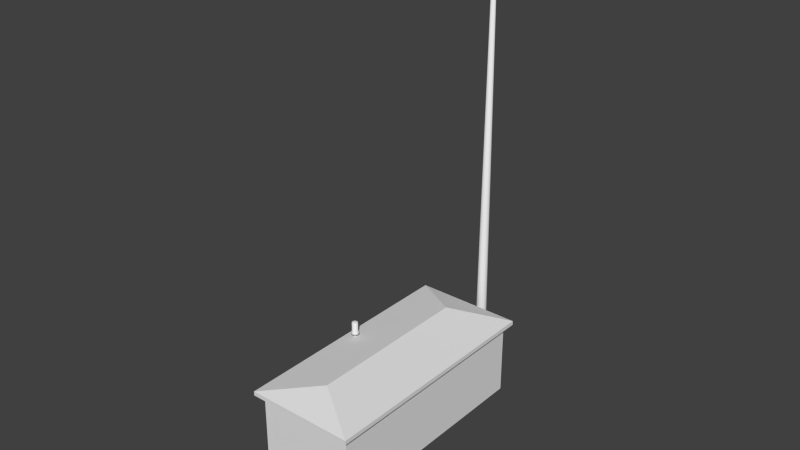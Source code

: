 # Source: ebbl_gpu.blend  (saved by Blender 2.79.7; exported with 4.5.12 LTS)
import bpy
from mathutils import Matrix  # noqa: F401  (used for matrix-valued properties, if any)

bpy.ops.wm.read_factory_settings(use_empty=True)
scene = bpy.context.scene
scene.name = 'Scene'

# ---- collections
col_collection_1 = bpy.data.collections.new('Collection 1'); scene.collection.children.link(col_collection_1)
col_collection_11 = bpy.data.collections.new('Collection 11'); scene.collection.children.link(col_collection_11)
col_collection_11.hide_render = True
col_collection_11.hide_viewport = True

# ---- materials (node trees are filled in below, after node groups)
mat_material = bpy.data.materials.new('Material')
mat_material.alpha_threshold = 0.0
mat_material.use_transparent_shadow = False
mat_material.preview_render_type = 'FLAT'
mat_material.roughness = 0.5
mat_material.specular_intensity = 0.0
mat_toplight = bpy.data.materials.new('TopLight')
mat_toplight.alpha_threshold = 0.0
mat_toplight.use_transparent_shadow = False
mat_toplight.diffuse_color = (0.01109, 0.01109, 0.01109, 1.0)
mat_toplight.roughness = 0.5
mat_toplight.line_color = (0.0, 0.0, 0.0, 1.0)
mat_mat_tb = bpy.data.materials.new('Mat_TB')
mat_mat_tb.alpha_threshold = 0.0
mat_mat_tb.use_transparent_shadow = False
mat_mat_tb.roughness = 0.5
mat_mat_tb.line_color = (0.0, 0.0, 0.0, 1.0)
mat_pillow = bpy.data.materials.new('Pillow')
mat_pillow.alpha_threshold = 0.0
mat_pillow.use_transparent_shadow = False
mat_pillow.diffuse_color = (0.402, 0.402, 0.402, 1.0)
mat_pillow.roughness = 0.5
mat_pillow.line_color = (0.0, 0.0, 0.0, 1.0)
mat_tb_bake = bpy.data.materials.new('TB_bake')
mat_tb_bake.alpha_threshold = 0.0
mat_tb_bake.use_transparent_shadow = False
mat_tb_bake.roughness = 0.5
mat_tb_bake.line_color = (0.0, 0.0, 0.0, 1.0)

# ---- node groups
ng_auto_smooth = bpy.data.node_groups.new('Auto Smooth', 'GeometryNodeTree')
_s = ng_auto_smooth.interface.new_socket(name='Geometry', in_out='OUTPUT', socket_type='NodeSocketGeometry')
_s = ng_auto_smooth.interface.new_socket(name='Geometry', in_out='INPUT', socket_type='NodeSocketGeometry')
_s = ng_auto_smooth.interface.new_socket(name='Angle', in_out='INPUT', socket_type='NodeSocketFloat')
_s.subtype = 'ANGLE'
_s.min_value = 0.0
_s.max_value = 3.142
ng_auto_smooth.is_modifier = True
_N = ng_auto_smooth.nodes; _L = ng_auto_smooth.links
n0 = _N.new('NodeGroupOutput'); n0.name = 'Group Output'; n0.location = (480, -100)
n1 = _N.new('NodeGroupInput'); n1.name = 'Group Input'; n1.location = (-420, -300)
n2 = _N.new('NodeGroupInput'); n2.name = 'Group Input.001'; n2.location = (-60, -100)
n3 = _N.new('GeometryNodeSetShadeSmooth'); n3.name = 'Set Shade Smooth'; n3.location = (120, -100)
n3.domain = 'EDGE'
n4 = _N.new('GeometryNodeSetShadeSmooth'); n4.name = 'Set Shade Smooth.001'; n4.location = (300, -100)
n5 = _N.new('GeometryNodeInputMeshEdgeAngle'); n5.name = 'Edge Angle'; n5.location = (-420, -220)
n6 = _N.new('GeometryNodeInputEdgeSmooth'); n6.name = 'Is Edge Smooth'; n6.location = (-60, -160)
n7 = _N.new('GeometryNodeInputShadeSmooth'); n7.name = 'Is Face Smooth'; n7.location = (-240, -340)
n8 = _N.new('FunctionNodeBooleanMath'); n8.name = 'Boolean Math'; n8.location = (-60, -220)
n9 = _N.new('FunctionNodeCompare'); n9.name = 'Compare'; n9.location = (-240, -180)
n9.operation = 'LESS_EQUAL'
_L.new(n5.outputs[0], n9.inputs[0])
_L.new(n4.outputs[0], n0.inputs[0])
_L.new(n1.outputs[1], n9.inputs[1])
_L.new(n9.outputs[0], n8.inputs[0])
_L.new(n7.outputs[0], n8.inputs[1])
_L.new(n2.outputs[0], n3.inputs[0])
_L.new(n6.outputs[0], n3.inputs[1])
_L.new(n3.outputs[0], n4.inputs[0])
_L.new(n8.outputs[0], n3.inputs[2])
n0.is_active_output = True

# ---- material node trees

# ---- world
world_world = bpy.data.worlds.new('World'); scene.world = world_world
world_world.color = (0.05088, 0.05088, 0.05088)
world_world.use_sun_shadow = False
world_world.sun_shadow_jitter_overblur = 0.0
world_world.cycles.sampling_method = 'NONE'
world_world.cycles.sample_map_resolution = 256

# ---- meshes
me_cube_014 = bpy.data.meshes.new('Cube.014')
me_cube_014.from_pydata([(-0.7572, 0.015, 0.4184), (-0.7497, 0.01299, 0.4184), (-0.7442, 0.0075, 0.4184), (-0.7422, -1.427e-07, 0.4184), (-0.7442, -0.0075, 0.4184), (-0.7497, -0.01299, 0.4184), (-0.7572, -0.015, 0.4184), (-0.7647, -0.01299, 0.4184), (-0.7702, -0.0075, 0.4184), (-0.7722, -1.49e-07, 0.4184), (-0.7702, 0.0075, 0.4184), (-0.7647, 0.01299, 0.4184), (-0.7647, 0.01299, 0.4784), (-0.7702, 0.0075, 0.4784), (-0.7722, -1.49e-07, 0.4784), (-0.7702, -0.0075, 0.4784), (-0.7647, -0.01299, 0.4784), (-0.7572, -0.015, 0.4784), (-0.7497, -0.01299, 0.4784), (-0.7442, -0.0075, 0.4784), (-0.7422, -1.427e-07, 0.4784), (-0.7442, 0.0075, 0.4784), (-0.7497, 0.01299, 0.4784), (-0.7572, 0.015, 0.4784), (-0.7572, 0.07194, 0.4784), (-0.7212, 0.0623, 0.4784), (-0.6949, 0.03597, 0.4784), (-0.6852, -1.33e-07, 0.4784), (-0.6949, -0.03597, 0.4784), (-0.7212, -0.0623, 0.4784), (-0.7572, -0.07194, 0.4784), (-0.7932, -0.0623, 0.4784), (-0.8195, -0.03597, 0.4784), (-0.8291, -1.633e-07, 0.4784), (-0.8195, 0.03597, 0.4784), (-0.7932, 0.0623, 0.4784), (-0.804, 0.02704, 0.5384), (-0.7842, -0.04684, 0.5384), (-0.7301, 0.04684, 0.5384), (-0.7572, 0.05409, 0.5384), (-0.7572, 0.06582, 0.5084), (-0.7901, 0.057, 0.5084), (-0.8142, 0.03291, 0.5084), (-0.823, -1.618e-07, 0.5084), (-0.8142, -0.03291, 0.5084), (-0.7901, -0.05701, 0.5084), (-0.7572, -0.06582, 0.5084), (-0.7243, -0.05701, 0.5084), (-0.7002, -0.03291, 0.5084), (-0.6914, -1.341e-07, 0.5084), (-0.7002, 0.03291, 0.5084), (-0.7243, 0.057, 0.5084), (-0.7103, 0.02704, 0.5384), (-0.7031, -1.361e-07, 0.5384), (-0.7103, -0.02704, 0.5384), (-0.7301, -0.04684, 0.5384), (-0.7572, -0.05409, 0.5384), (-0.804, -0.02704, 0.5384), (-0.8113, -1.589e-07, 0.5384), (-0.7842, 0.04684, 0.5384), (-0.7802, 0.03978, 0.6943), (-0.797, 0.02297, 0.6943), (-0.8031, -1.568e-07, 0.6943), (-0.797, -0.02297, 0.6943), (-0.7802, -0.03978, 0.6943), (-0.7572, -0.04593, 0.6943), (-0.7342, -0.03978, 0.6943), (-0.7174, -0.02297, 0.6943), (-0.7113, -1.375e-07, 0.6943), (-0.7174, 0.02297, 0.6943), (-0.7342, 0.03978, 0.6943), (-0.7572, 0.04593, 0.6943), (-0.7572, 0.05409, 0.6881), (-0.7842, 0.04684, 0.6881), (-0.804, 0.02704, 0.6881), (-0.8113, -1.589e-07, 0.6881), (-0.804, -0.02704, 0.6881), (-0.7842, -0.04684, 0.6881), (-0.7572, -0.05409, 0.6881), (-0.7301, -0.04684, 0.6881), (-0.7103, -0.02704, 0.6881), (-0.7031, -1.361e-07, 0.6881), (-0.7103, 0.02704, 0.6881), (-0.7301, 0.04684, 0.6881), (-0.7572, 0.02918, 0.6995), (-0.7426, 0.02527, 0.6995), (-0.7319, 0.01459, 0.6995), (-0.728, -1.403e-07, 0.6995), (-0.7319, -0.01459, 0.6995), (-0.7426, -0.02527, 0.6995), (-0.7572, -0.02918, 0.6995), (-0.7718, -0.02527, 0.6995), (-0.7825, -0.01459, 0.6995), (-0.7864, -1.526e-07, 0.6995), (-0.7825, 0.01459, 0.6995), (-0.7718, 0.02527, 0.6995), (-0.7572, -1.455e-07, 0.7028), (-0.4502, 2.61, 6.844), (-0.7495, 2.61, 6.87), (-0.4502, 2.61, 6.993), (-0.4502, 2.46, 6.993), (-0.4502, 2.435, 6.881), (-0.4502, 2.435, 6.956), (-0.4502, 2.635, 6.881), (-0.4502, 2.635, 6.956), (-0.7495, 2.435, 6.9), (-0.7495, 2.435, 6.962), (-0.7495, 2.635, 6.9), (-0.7495, 2.635, 6.962), (-0.4502, 2.46, 6.844), (-0.7495, 2.46, 6.87), (-0.7495, 2.46, 6.993), (-0.7495, 2.61, 6.993), (-0.4004, 2.46, 6.868), (-0.4004, 2.61, 6.868), (-0.4004, 2.46, 6.968), (-0.4004, 2.61, 6.968), (-0.7994, 2.46, 6.89), (-0.7994, 2.61, 6.89), (-0.7994, 2.46, 6.973), (-0.7994, 2.61, 6.973), (0.4502, 2.61, 6.844), (0.7495, 2.46, 6.87), (0.4502, 2.46, 6.993), (0.7495, 2.46, 6.993), (0.4502, 2.435, 6.881), (0.4502, 2.435, 6.956), (0.4502, 2.635, 6.881), (0.4502, 2.635, 6.956), (0.7495, 2.435, 6.9), (0.7495, 2.435, 6.962), (0.7495, 2.635, 6.9), (0.7495, 2.635, 6.962), (0.4502, 2.46, 6.844), (0.7495, 2.61, 6.87), (0.4502, 2.61, 6.993), (0.7495, 2.61, 6.993), (0.4004, 2.46, 6.868), (0.4004, 2.61, 6.868), (0.4004, 2.46, 6.968), (0.4004, 2.61, 6.968), (0.7994, 2.46, 6.89), (0.7994, 2.61, 6.89), (0.7994, 2.46, 6.973), (0.7994, 2.61, 6.973), (-6.029e-09, 2.55, 6.996), (0.0075, 2.548, 6.996), (0.01299, 2.543, 6.996), (0.015, 2.535, 6.996), (0.01299, 2.528, 6.996), (0.0075, 2.522, 6.996), (-3.764e-09, 2.52, 6.996), (-0.0075, 2.522, 6.996), (-0.01299, 2.528, 6.996), (-0.015, 2.535, 6.996), (-0.01299, 2.543, 6.996), (-0.0075, 2.548, 6.996), (-0.0075, 2.548, 7.056), (-0.01299, 2.543, 7.056), (-0.015, 2.535, 7.056), (-0.01299, 2.528, 7.056), (-0.0075, 2.522, 7.056), (-3.764e-09, 2.52, 7.056), (0.0075, 2.522, 7.056), (0.01299, 2.528, 7.056), (0.015, 2.535, 7.056), (0.01299, 2.543, 7.056), (0.0075, 2.548, 7.056), (-6.029e-09, 2.55, 7.056), (-1.477e-08, 2.607, 7.056), (0.03597, 2.597, 7.056), (0.0623, 2.571, 7.056), (0.07194, 2.535, 7.056), (0.0623, 2.499, 7.056), (0.03597, 2.473, 7.056), (-3.91e-09, 2.463, 7.056), (-0.03597, 2.473, 7.056), (-0.0623, 2.499, 7.056), (-0.07194, 2.535, 7.056), (-0.0623, 2.571, 7.056), (-0.03597, 2.597, 7.056), (-0.04684, 2.562, 7.117), (-0.02704, 2.488, 7.117), (0.02704, 2.582, 7.117), (-1.203e-08, 2.589, 7.117), (-1.383e-08, 2.601, 7.087), (-0.03291, 2.592, 7.087), (-0.057, 2.568, 7.087), (-0.06582, 2.535, 7.087), (-0.057, 2.502, 7.087), (-0.03291, 2.478, 7.087), (-3.894e-09, 2.469, 7.087), (0.03291, 2.478, 7.087), (0.057, 2.502, 7.087), (0.06582, 2.535, 7.087), (0.05701, 2.568, 7.087), (0.03291, 2.592, 7.087), (0.04684, 2.562, 7.117), (0.05409, 2.535, 7.117), (0.04684, 2.508, 7.117), (0.02704, 2.488, 7.117), (-3.864e-09, 2.481, 7.117), (-0.04684, 2.508, 7.117), (-0.05409, 2.535, 7.117), (-0.02704, 2.582, 7.117), (-0.02297, 2.575, 7.272), (-0.03978, 2.558, 7.272), (-0.04593, 2.535, 7.272), (-0.03978, 2.512, 7.272), (-0.02297, 2.495, 7.272), (-3.843e-09, 2.489, 7.272), (0.02297, 2.495, 7.272), (0.03978, 2.512, 7.272), (0.04593, 2.535, 7.272), (0.03978, 2.558, 7.272), (0.02297, 2.575, 7.272), (-1.078e-08, 2.581, 7.272), (-1.203e-08, 2.589, 7.266), (-0.02704, 2.582, 7.266), (-0.04684, 2.562, 7.266), (-0.05409, 2.535, 7.266), (-0.04684, 2.508, 7.266), (-0.02704, 2.488, 7.266), (-3.864e-09, 2.481, 7.266), (0.02704, 2.488, 7.266), (0.04684, 2.508, 7.266), (0.05409, 2.535, 7.266), (0.04684, 2.562, 7.266), (0.02704, 2.582, 7.266), (-8.206e-09, 2.564, 7.278), (0.01459, 2.56, 7.278), (0.02527, 2.55, 7.278), (0.02918, 2.535, 7.278), (0.02527, 2.521, 7.278), (0.01459, 2.51, 7.278), (-3.8e-09, 2.506, 7.278), (-0.01459, 2.51, 7.278), (-0.02527, 2.521, 7.278), (-0.02918, 2.535, 7.278), (-0.02527, 2.55, 7.278), (-0.01459, 2.56, 7.278), (-4.485e-09, 2.535, 7.281), (0.0, 2.635, -1.0), (0.05, 2.622, -1.0), (0.0866, 2.585, -1.0), (0.1, 2.535, -1.0), (0.0866, 2.485, -1.0), (0.05, 2.449, -1.0), (1.51e-08, 2.435, -1.0), (-0.05, 2.449, -1.0), (-0.0866, 2.485, -1.0), (-0.1, 2.535, -1.0), (-0.0866, 2.585, -1.0), (-0.05, 2.622, -1.0), (-0.01665, 2.564, 6.996), (-0.02884, 2.552, 6.996), (-0.0333, 2.535, 6.996), (-0.02884, 2.519, 6.996), (-0.01665, 2.506, 6.996), (5.028e-09, 2.502, 6.996), (0.01665, 2.506, 6.996), (0.02884, 2.519, 6.996), (0.0333, 2.535, 6.996), (0.02884, 2.552, 6.996), (0.01665, 2.564, 6.996), (0.0, 2.568, 6.996), (0.0, 2.535, 6.996), (-0.4004, 2.551, 6.946), (-0.4004, 2.563, 6.935), (-0.4004, 2.568, 6.918), (-0.4004, 2.563, 6.902), (-0.4004, 2.551, 6.89), (-0.4004, 2.535, 6.886), (-0.4004, 2.519, 6.89), (-0.4004, 2.507, 6.902), (-0.4004, 2.503, 6.918), (-0.4004, 2.507, 6.935), (-0.4004, 2.519, 6.946), (-0.4004, 2.535, 6.951), (1.416e-09, 2.535, 6.951), (1.934e-09, 2.519, 6.946), (1.934e-09, 2.507, 6.935), (1.416e-09, 2.503, 6.918), (5.182e-10, 2.507, 6.902), (-5.182e-10, 2.519, 6.89), (-1.416e-09, 2.535, 6.886), (-1.934e-09, 2.551, 6.89), (-1.934e-09, 2.563, 6.902), (-1.416e-09, 2.568, 6.918), (-5.182e-10, 2.563, 6.935), (5.182e-10, 2.551, 6.946), (0.4004, 2.551, 6.946), (0.4004, 2.563, 6.935), (0.4004, 2.568, 6.918), (0.4004, 2.563, 6.902), (0.4004, 2.551, 6.89), (0.4004, 2.535, 6.886), (0.4004, 2.519, 6.89), (0.4004, 2.507, 6.902), (0.4004, 2.503, 6.918), (0.4004, 2.507, 6.935), (0.4004, 2.519, 6.946), (0.4004, 2.535, 6.951)], [], [(23, 0, 11, 12), (11, 10, 13, 12), (10, 9, 14, 13), (9, 8, 15, 14), (8, 7, 16, 15), (7, 6, 17, 16), (6, 5, 18, 17), (5, 4, 19, 18), (4, 3, 20, 19), (3, 2, 21, 20), (2, 1, 22, 21), (1, 0, 23, 22), (22, 23, 24, 25), (21, 22, 25, 26), (20, 21, 26, 27), (19, 20, 27, 28), (18, 19, 28, 29), (17, 18, 29, 30), (16, 17, 30, 31), (15, 16, 31, 32), (14, 15, 32, 33), (13, 14, 33, 34), (12, 13, 34, 35), (12, 35, 24, 23), (24, 35, 41, 40), (40, 41, 59, 39), (34, 42, 41, 35), (42, 36, 59, 41), (33, 43, 42, 34), (43, 58, 36, 42), (32, 44, 43, 33), (44, 57, 58, 43), (31, 45, 44, 32), (45, 37, 57, 44), (30, 46, 45, 31), (46, 56, 37, 45), (29, 47, 46, 30), (47, 55, 56, 46), (28, 48, 47, 29), (48, 54, 55, 47), (27, 49, 48, 28), (49, 53, 54, 48), (26, 50, 49, 27), (50, 52, 53, 49), (25, 51, 50, 26), (51, 38, 52, 50), (24, 40, 51, 25), (40, 39, 38, 51), (39, 59, 73, 72), (72, 73, 60, 71), (36, 74, 73, 59), (74, 61, 60, 73), (58, 75, 74, 36), (75, 62, 61, 74), (57, 76, 75, 58), (76, 63, 62, 75), (37, 77, 76, 57), (77, 64, 63, 76), (56, 78, 77, 37), (78, 65, 64, 77), (55, 79, 78, 56), (79, 66, 65, 78), (54, 80, 79, 55), (80, 67, 66, 79), (53, 81, 80, 54), (81, 68, 67, 80), (52, 82, 81, 53), (82, 69, 68, 81), (38, 83, 82, 52), (83, 70, 69, 82), (39, 72, 83, 38), (72, 71, 70, 83), (70, 71, 84, 85), (69, 70, 85, 86), (68, 69, 86, 87), (67, 68, 87, 88), (66, 67, 88, 89), (65, 66, 89, 90), (64, 65, 90, 91), (63, 64, 91, 92), (62, 63, 92, 93), (61, 62, 93, 94), (60, 61, 94, 95), (60, 95, 84, 71), (95, 96, 84), (95, 94, 96), (94, 93, 96), (93, 92, 96), (92, 91, 96), (91, 90, 96), (90, 89, 96), (89, 88, 96), (88, 87, 96), (87, 86, 96), (86, 85, 96), (85, 84, 96), (101, 102, 106, 105), (104, 103, 107, 108), (103, 97, 98, 107), (104, 116, 114, 103), (116, 115, 113, 114), (115, 102, 101, 113), (106, 119, 117, 105), (119, 120, 118, 117), (120, 108, 107, 118), (111, 112, 120, 119), (129, 130, 126, 125), (130, 124, 123, 126), (132, 131, 127, 128), (127, 138, 140, 128), (138, 137, 139, 140), (137, 125, 126, 139), (129, 141, 143, 130), (141, 142, 144, 143), (142, 131, 132, 144), (168, 145, 156, 157), (156, 155, 158, 157), (155, 154, 159, 158), (154, 153, 160, 159), (153, 152, 161, 160), (152, 151, 162, 161), (151, 150, 163, 162), (150, 149, 164, 163), (149, 148, 165, 164), (148, 147, 166, 165), (147, 146, 167, 166), (146, 145, 168, 167), (167, 168, 169, 170), (166, 167, 170, 171), (165, 166, 171, 172), (164, 165, 172, 173), (163, 164, 173, 174), (162, 163, 174, 175), (161, 162, 175, 176), (160, 161, 176, 177), (159, 160, 177, 178), (158, 159, 178, 179), (157, 158, 179, 180), (157, 180, 169, 168), (169, 180, 186, 185), (185, 186, 204, 184), (179, 187, 186, 180), (187, 181, 204, 186), (178, 188, 187, 179), (188, 203, 181, 187), (177, 189, 188, 178), (189, 202, 203, 188), (176, 190, 189, 177), (190, 182, 202, 189), (175, 191, 190, 176), (191, 201, 182, 190), (174, 192, 191, 175), (192, 200, 201, 191), (173, 193, 192, 174), (193, 199, 200, 192), (172, 194, 193, 173), (194, 198, 199, 193), (171, 195, 194, 172), (195, 197, 198, 194), (170, 196, 195, 171), (196, 183, 197, 195), (169, 185, 196, 170), (185, 184, 183, 196), (184, 204, 218, 217), (217, 218, 205, 216), (181, 219, 218, 204), (219, 206, 205, 218), (203, 220, 219, 181), (220, 207, 206, 219), (202, 221, 220, 203), (221, 208, 207, 220), (182, 222, 221, 202), (222, 209, 208, 221), (201, 223, 222, 182), (223, 210, 209, 222), (200, 224, 223, 201), (224, 211, 210, 223), (199, 225, 224, 200), (225, 212, 211, 224), (198, 226, 225, 199), (226, 213, 212, 225), (197, 227, 226, 198), (227, 214, 213, 226), (183, 228, 227, 197), (228, 215, 214, 227), (184, 217, 228, 183), (217, 216, 215, 228), (215, 216, 229, 230), (214, 215, 230, 231), (213, 214, 231, 232), (212, 213, 232, 233), (211, 212, 233, 234), (210, 211, 234, 235), (209, 210, 235, 236), (208, 209, 236, 237), (207, 208, 237, 238), (206, 207, 238, 239), (205, 206, 239, 240), (205, 240, 229, 216), (240, 241, 229), (240, 239, 241), (239, 238, 241), (238, 237, 241), (237, 236, 241), (236, 235, 241), (235, 234, 241), (234, 233, 241), (233, 232, 241), (232, 231, 241), (231, 230, 241), (230, 229, 241), (265, 242, 253, 254), (253, 252, 255, 254), (252, 251, 256, 255), (251, 250, 257, 256), (250, 249, 258, 257), (249, 248, 259, 258), (248, 247, 260, 259), (247, 246, 261, 260), (246, 245, 262, 261), (245, 244, 263, 262), (244, 243, 264, 263), (243, 242, 265, 264), (109, 101, 105, 110), (102, 100, 111, 106), (99, 104, 108, 112), (97, 109, 110, 98), (112, 111, 100, 99), (97, 103, 114), (114, 113, 109, 97), (113, 101, 109), (99, 116, 104), (99, 100, 115, 116), (100, 102, 115), (105, 117, 110), (117, 118, 98, 110), (118, 107, 98), (111, 119, 106), (112, 108, 120), (122, 129, 125, 133), (136, 132, 128, 135), (131, 134, 121, 127), (134, 122, 133, 121), (135, 123, 124, 136), (138, 127, 121), (121, 133, 137, 138), (133, 125, 137), (128, 140, 135), (140, 139, 123, 135), (139, 126, 123), (122, 141, 129), (122, 134, 142, 141), (134, 131, 142), (130, 143, 124), (143, 144, 136, 124), (144, 132, 136), (261, 262, 266), (258, 259, 266), (255, 256, 266), (266, 265, 254), (262, 263, 266), (259, 260, 266), (256, 257, 266), (263, 264, 266), (260, 261, 266), (257, 258, 266), (254, 255, 266), (264, 265, 266), (279, 290, 267, 278), (289, 268, 267, 290), (289, 288, 269, 268), (287, 270, 269, 288), (286, 271, 270, 287), (285, 272, 271, 286), (285, 284, 273, 272), (283, 274, 273, 284), (282, 275, 274, 283), (281, 276, 275, 282), (281, 280, 277, 276), (279, 278, 277, 280), (302, 291, 290, 279), (290, 291, 292, 289), (292, 293, 288, 289), (288, 293, 294, 287), (287, 294, 295, 286), (286, 295, 296, 285), (296, 297, 284, 285), (284, 297, 298, 283), (283, 298, 299, 282), (282, 299, 300, 281), (300, 301, 280, 281), (280, 301, 302, 279)])
me_cube_014.polygons.foreach_set('use_smooth', [True] * 292)
_uv = me_cube_014.uv_layers.new(name='UVMap')
_uv.uv.foreach_set('vector', [0.7677, 0.8216, 0.7698, 0.762, 0.7732, 0.7625, 0.7719, 0.8214, 0.7732, 0.7625, 0.7767, 0.7627, 0.776, 0.8229, 0.7719, 0.8214, 0.7767, 0.7627, 0.7801, 0.7628, 0.7801, 0.8221, 0.776, 0.8229, 0.7801, 0.7628, 0.7836, 0.7627, 0.7843, 0.8229, 0.7801, 0.8221, 0.7836, 0.7627, 0.7871, 0.7625, 0.7885, 0.8234, 0.7843, 0.8229, 0.7871, 0.7625, 0.7906, 0.7621, 0.7925, 0.8216, 0.7885, 0.8234, 0.7906, 0.7621, 0.794, 0.7615, 0.7967, 0.8211, 0.7925, 0.8216, 0.794, 0.7615, 0.7975, 0.7609, 0.8008, 0.8199, 0.7967, 0.8211, 0.7975, 0.7609, 0.8013, 0.76, 0.8043, 0.8167, 0.8008, 0.8199, 0.7594, 0.76, 0.7629, 0.7608, 0.7598, 0.8185, 0.7559, 0.8159, 0.7629, 0.7608, 0.7663, 0.7615, 0.7636, 0.8212, 0.7598, 0.8185, 0.7663, 0.7615, 0.7698, 0.762, 0.7677, 0.8216, 0.7636, 0.8212, 0.7636, 0.8212, 0.7677, 0.8216, 0.7629, 0.8668, 0.7563, 0.8668, 0.7598, 0.8185, 0.7636, 0.8212, 0.7563, 0.8668, 0.7488, 0.8668, 0.7559, 0.8159, 0.7598, 0.8185, 0.7488, 0.8668, 0.7373, 0.8668, 0.8008, 0.8199, 0.8043, 0.8167, 0.8233, 0.8668, 0.812, 0.8668, 0.7967, 0.8211, 0.8008, 0.8199, 0.812, 0.8668, 0.8042, 0.8668, 0.7925, 0.8216, 0.7967, 0.8211, 0.8042, 0.8668, 0.7975, 0.8668, 0.7885, 0.8234, 0.7925, 0.8216, 0.7975, 0.8668, 0.7916, 0.8668, 0.7843, 0.8229, 0.7885, 0.8234, 0.7916, 0.8668, 0.7859, 0.8668, 0.7801, 0.8221, 0.7843, 0.8229, 0.7859, 0.8668, 0.7803, 0.8668, 0.776, 0.8229, 0.7801, 0.8221, 0.7803, 0.8668, 0.7747, 0.8668, 0.7719, 0.8214, 0.776, 0.8229, 0.7747, 0.8668, 0.769, 0.8668, 0.7719, 0.8214, 0.769, 0.8668, 0.7629, 0.8668, 0.7677, 0.8216, 0.7629, 0.8668, 0.769, 0.8668, 0.7686, 0.8791, 0.7623, 0.8791, 0.7623, 0.8791, 0.7686, 0.8791, 0.7686, 0.8921, 0.7623, 0.8921, 0.7747, 0.8668, 0.7745, 0.8791, 0.7686, 0.8791, 0.769, 0.8668, 0.7745, 0.8791, 0.7745, 0.8921, 0.7686, 0.8921, 0.7686, 0.8791, 0.7803, 0.8668, 0.7803, 0.8791, 0.7745, 0.8791, 0.7747, 0.8668, 0.7803, 0.8791, 0.7802, 0.8921, 0.7745, 0.8921, 0.7745, 0.8791, 0.7859, 0.8668, 0.7861, 0.8791, 0.7803, 0.8791, 0.7803, 0.8668, 0.7861, 0.8791, 0.786, 0.8921, 0.7802, 0.8921, 0.7803, 0.8791, 0.7916, 0.8668, 0.7919, 0.8791, 0.7861, 0.8791, 0.7859, 0.8668, 0.7919, 0.8791, 0.7919, 0.8921, 0.786, 0.8921, 0.7861, 0.8791, 0.7975, 0.8668, 0.7982, 0.8791, 0.7919, 0.8791, 0.7916, 0.8668, 0.7982, 0.8791, 0.7983, 0.8921, 0.7919, 0.8921, 0.7919, 0.8791, 0.8042, 0.8668, 0.8053, 0.8791, 0.7982, 0.8791, 0.7975, 0.8668, 0.8053, 0.8791, 0.8053, 0.8921, 0.7983, 0.8921, 0.7982, 0.8791, 0.812, 0.8668, 0.8135, 0.8791, 0.8053, 0.8791, 0.8042, 0.8668, 0.8135, 0.8791, 0.8131, 0.8921, 0.8053, 0.8921, 0.8053, 0.8791, 0.8233, 0.8668, 0.8247, 0.8791, 0.8135, 0.8791, 0.812, 0.8668, 0.8247, 0.8791, 0.8222, 0.8921, 0.8131, 0.8921, 0.8135, 0.8791, 0.7488, 0.8668, 0.7473, 0.8791, 0.7368, 0.8791, 0.7373, 0.8668, 0.7473, 0.8791, 0.7477, 0.8921, 0.7394, 0.8921, 0.7368, 0.8791, 0.7563, 0.8668, 0.7555, 0.8791, 0.7473, 0.8791, 0.7488, 0.8668, 0.7555, 0.8791, 0.7555, 0.8921, 0.7477, 0.8921, 0.7473, 0.8791, 0.7629, 0.8668, 0.7623, 0.8791, 0.7555, 0.8791, 0.7563, 0.8668, 0.7623, 0.8791, 0.7623, 0.8921, 0.7555, 0.8921, 0.7555, 0.8791, 0.7623, 0.8921, 0.7686, 0.8921, 0.7727, 0.9463, 0.7687, 0.9498, 0.7687, 0.9498, 0.7727, 0.9463, 0.7732, 0.9494, 0.7696, 0.9529, 0.7745, 0.8921, 0.7764, 0.9447, 0.7727, 0.9463, 0.7686, 0.8921, 0.7764, 0.9447, 0.7767, 0.9475, 0.7732, 0.9494, 0.7727, 0.9463, 0.7802, 0.8921, 0.7801, 0.9442, 0.7764, 0.9447, 0.7745, 0.8921, 0.7801, 0.9442, 0.7801, 0.9471, 0.7767, 0.9475, 0.7764, 0.9447, 0.786, 0.8921, 0.7838, 0.945, 0.7801, 0.9442, 0.7802, 0.8921, 0.7838, 0.945, 0.7835, 0.9479, 0.7801, 0.9471, 0.7801, 0.9442, 0.7919, 0.8921, 0.7875, 0.9472, 0.7838, 0.945, 0.786, 0.8921, 0.7875, 0.9472, 0.7869, 0.95, 0.7835, 0.9479, 0.7838, 0.945, 0.7983, 0.8921, 0.7914, 0.9507, 0.7875, 0.9472, 0.7919, 0.8921, 0.7914, 0.9507, 0.7904, 0.9538, 0.7869, 0.95, 0.7875, 0.9472, 0.8053, 0.8921, 0.7956, 0.9569, 0.7914, 0.9507, 0.7983, 0.8921, 0.7956, 0.9569, 0.7941, 0.96, 0.7904, 0.9538, 0.7914, 0.9507, 0.8131, 0.8921, 0.8, 0.9667, 0.7956, 0.9569, 0.8053, 0.8921, 0.8, 0.9667, 0.7976, 0.9696, 0.7941, 0.96, 0.7956, 0.9569, 0.8222, 0.8921, 0.8048, 0.9824, 0.8, 0.9667, 0.8131, 0.8921, 0.8048, 0.9824, 0.8008, 0.9851, 0.7976, 0.9696, 0.8, 0.9667, 0.7477, 0.8921, 0.7594, 0.9646, 0.7539, 0.9826, 0.7394, 0.8921, 0.7594, 0.9646, 0.7619, 0.9682, 0.7582, 0.9852, 0.7539, 0.9826, 0.7555, 0.8921, 0.7643, 0.9555, 0.7594, 0.9646, 0.7477, 0.8921, 0.7643, 0.9555, 0.7658, 0.9588, 0.7619, 0.9682, 0.7594, 0.9646, 0.7623, 0.8921, 0.7687, 0.9498, 0.7643, 0.9555, 0.7555, 0.8921, 0.7687, 0.9498, 0.7696, 0.9529, 0.7658, 0.9588, 0.7643, 0.9555, 0.7658, 0.9588, 0.7696, 0.9529, 0.7717, 0.959, 0.7691, 0.9643, 0.7619, 0.9682, 0.7658, 0.9588, 0.7691, 0.9643, 0.7671, 0.9731, 0.7582, 0.9852, 0.7619, 0.9682, 0.7671, 0.9731, 0.7666, 0.9854, 0.7976, 0.9696, 0.8008, 0.9851, 0.7927, 0.986, 0.7925, 0.9734, 0.7941, 0.96, 0.7976, 0.9696, 0.7925, 0.9734, 0.7906, 0.9651, 0.7904, 0.9538, 0.7941, 0.96, 0.7906, 0.9651, 0.7882, 0.9596, 0.7869, 0.95, 0.7904, 0.9538, 0.7882, 0.9596, 0.7856, 0.9556, 0.7835, 0.9479, 0.7869, 0.95, 0.7856, 0.9556, 0.7828, 0.9537, 0.7801, 0.9471, 0.7835, 0.9479, 0.7828, 0.9537, 0.78, 0.953, 0.7767, 0.9475, 0.7801, 0.9471, 0.78, 0.953, 0.7772, 0.9533, 0.7732, 0.9494, 0.7767, 0.9475, 0.7772, 0.9533, 0.7744, 0.9554, 0.7732, 0.9494, 0.7744, 0.9554, 0.7717, 0.959, 0.7696, 0.9529, 0.7744, 0.9554, 0.7798, 0.9736, 0.7717, 0.959, 0.7744, 0.9554, 0.7772, 0.9533, 0.7798, 0.9736, 0.7772, 0.9533, 0.78, 0.953, 0.7798, 0.9736, 0.78, 0.953, 0.7828, 0.9537, 0.7798, 0.9736, 0.7828, 0.9537, 0.7856, 0.9556, 0.7798, 0.9736, 0.7856, 0.9556, 0.7882, 0.9596, 0.7798, 0.9736, 0.7882, 0.9596, 0.7906, 0.9651, 0.7798, 0.9736, 0.7906, 0.9651, 0.7925, 0.9734, 0.7798, 0.9736, 0.7925, 0.9734, 0.7927, 0.986, 0.7798, 0.9736, 0.7666, 0.9854, 0.7671, 0.9731, 0.7798, 0.9736, 0.7671, 0.9731, 0.7691, 0.9643, 0.7798, 0.9736, 0.7691, 0.9643, 0.7717, 0.959, 0.7798, 0.9736, 0.8597, 0.5428, 0.8781, 0.5468, 0.8781, 0.6796, 0.8597, 0.6847, 0.8781, 0.5468, 0.8597, 0.5428, 0.8597, 0.6847, 0.8781, 0.6796, 0.7714, 0.5478, 0.7823, 0.5518, 0.7823, 0.6826, 0.7711, 0.6902, 0.8781, 0.5468, 0.8893, 0.5227, 0.8597, 0.509, 0.8597, 0.5428, 0.9887, 0.7046, 0.946, 0.7046, 0.946, 0.6477, 0.9887, 0.6477, 0.8893, 0.5227, 0.8781, 0.5468, 0.8597, 0.5428, 0.8597, 0.509, 0.8781, 0.6796, 0.8875, 0.7149, 0.8597, 0.7215, 0.8597, 0.6847, 0.946, 0.9377, 0.9887, 0.9377, 0.9887, 0.9847, 0.946, 0.9847, 0.8875, 0.7149, 0.8781, 0.6796, 0.8597, 0.6847, 0.8597, 0.7215, 0.946, 0.9069, 0.9887, 0.9069, 0.9887, 0.9377, 0.946, 0.9377, 0.8597, 0.6847, 0.8781, 0.6796, 0.8781, 0.5468, 0.8597, 0.5428, 0.8781, 0.6796, 0.8895, 0.6733, 0.8895, 0.553, 0.8781, 0.5468, 0.8781, 0.6796, 0.8597, 0.6847, 0.8597, 0.5428, 0.8781, 0.5468, 0.8597, 0.5428, 0.8597, 0.509, 0.8893, 0.5227, 0.8781, 0.5468, 0.9887, 0.6477, 0.946, 0.6477, 0.946, 0.7046, 0.9887, 0.7046, 0.8597, 0.509, 0.8597, 0.5428, 0.8781, 0.5468, 0.8893, 0.5227, 0.8597, 0.6847, 0.8597, 0.7215, 0.8875, 0.7149, 0.8781, 0.6796, 0.946, 0.9847, 0.9887, 0.9847, 0.9887, 0.9377, 0.946, 0.9377, 0.8597, 0.7215, 0.8597, 0.6847, 0.8781, 0.6796, 0.8875, 0.7149, 0.8721, 0.8212, 0.8742, 0.7597, 0.8776, 0.7602, 0.8761, 0.823, 0.8776, 0.7602, 0.881, 0.7604, 0.8802, 0.8224, 0.8761, 0.823, 0.881, 0.7604, 0.8844, 0.7606, 0.8844, 0.8236, 0.8802, 0.8224, 0.8844, 0.7606, 0.8878, 0.7605, 0.8886, 0.8244, 0.8844, 0.8236, 0.8878, 0.7605, 0.8912, 0.7602, 0.8926, 0.8228, 0.8886, 0.8244, 0.8912, 0.7602, 0.8946, 0.7597, 0.8968, 0.823, 0.8926, 0.8228, 0.8946, 0.7597, 0.8979, 0.7591, 0.9007, 0.8206, 0.8968, 0.823, 0.8979, 0.7591, 0.9013, 0.7583, 0.9048, 0.8193, 0.9007, 0.8206, 0.9013, 0.7583, 0.905, 0.7574, 0.9082, 0.816, 0.9048, 0.8193, 0.8641, 0.7574, 0.8674, 0.7583, 0.8642, 0.818, 0.8605, 0.8153, 0.8674, 0.7583, 0.8708, 0.759, 0.868, 0.8208, 0.8642, 0.818, 0.8708, 0.759, 0.8742, 0.7597, 0.8721, 0.8212, 0.868, 0.8208, 0.868, 0.8208, 0.8721, 0.8212, 0.8674, 0.8668, 0.8608, 0.8668, 0.8642, 0.818, 0.868, 0.8208, 0.8608, 0.8668, 0.8529, 0.8668, 0.8605, 0.8153, 0.8642, 0.818, 0.8529, 0.8668, 0.8421, 0.8668, 0.9048, 0.8193, 0.9082, 0.816, 0.9274, 0.8668, 0.9159, 0.8668, 0.9007, 0.8206, 0.9048, 0.8193, 0.9159, 0.8668, 0.9083, 0.8668, 0.8968, 0.823, 0.9007, 0.8206, 0.9083, 0.8668, 0.9017, 0.8668, 0.8926, 0.8228, 0.8968, 0.823, 0.9017, 0.8668, 0.8958, 0.8668, 0.8886, 0.8244, 0.8926, 0.8228, 0.8958, 0.8668, 0.8901, 0.8668, 0.8844, 0.8236, 0.8886, 0.8244, 0.8901, 0.8668, 0.8846, 0.8668, 0.8802, 0.8224, 0.8844, 0.8236, 0.8846, 0.8668, 0.8791, 0.8668, 0.8761, 0.823, 0.8802, 0.8224, 0.8791, 0.8668, 0.8734, 0.8668, 0.8761, 0.823, 0.8734, 0.8668, 0.8674, 0.8668, 0.8721, 0.8212, 0.8674, 0.8668, 0.8734, 0.8668, 0.873, 0.8791, 0.8668, 0.8791, 0.8668, 0.8791, 0.873, 0.8791, 0.8729, 0.8921, 0.8666, 0.8921, 0.8791, 0.8668, 0.8788, 0.8791, 0.873, 0.8791, 0.8734, 0.8668, 0.8788, 0.8791, 0.8788, 0.8921, 0.8729, 0.8921, 0.873, 0.8791, 0.8846, 0.8668, 0.8846, 0.8791, 0.8788, 0.8791, 0.8791, 0.8668, 0.8846, 0.8791, 0.8845, 0.8921, 0.8788, 0.8921, 0.8788, 0.8791, 0.8901, 0.8668, 0.8903, 0.8791, 0.8846, 0.8791, 0.8846, 0.8668, 0.8903, 0.8791, 0.8902, 0.8921, 0.8845, 0.8921, 0.8846, 0.8791, 0.8958, 0.8668, 0.8961, 0.8791, 0.8903, 0.8791, 0.8901, 0.8668, 0.8961, 0.8791, 0.8961, 0.8921, 0.8902, 0.8921, 0.8903, 0.8791, 0.9017, 0.8668, 0.9024, 0.8791, 0.8961, 0.8791, 0.8958, 0.8668, 0.9024, 0.8791, 0.9024, 0.8921, 0.8961, 0.8921, 0.8961, 0.8791, 0.9083, 0.8668, 0.9093, 0.8791, 0.9024, 0.8791, 0.9017, 0.8668, 0.9093, 0.8791, 0.9094, 0.8921, 0.9024, 0.8921, 0.9024, 0.8791, 0.9159, 0.8668, 0.9176, 0.8791, 0.9093, 0.8791, 0.9083, 0.8668, 0.9176, 0.8791, 0.9174, 0.8921, 0.9094, 0.8921, 0.9093, 0.8791, 0.9274, 0.8668, 0.929, 0.8791, 0.9176, 0.8791, 0.9159, 0.8668, 0.929, 0.8791, 0.9266, 0.8921, 0.9174, 0.8921, 0.9176, 0.8791, 0.8529, 0.8668, 0.8517, 0.8791, 0.8408, 0.8791, 0.8421, 0.8668, 0.8517, 0.8791, 0.8521, 0.8921, 0.8437, 0.8921, 0.8408, 0.8791, 0.8608, 0.8668, 0.8599, 0.8791, 0.8517, 0.8791, 0.8529, 0.8668, 0.8599, 0.8791, 0.8598, 0.8921, 0.8521, 0.8921, 0.8517, 0.8791, 0.8674, 0.8668, 0.8668, 0.8791, 0.8599, 0.8791, 0.8608, 0.8668, 0.8668, 0.8791, 0.8666, 0.8921, 0.8598, 0.8921, 0.8599, 0.8791, 0.8666, 0.8921, 0.8729, 0.8921, 0.8768, 0.9432, 0.8729, 0.9467, 0.8729, 0.9467, 0.8768, 0.9432, 0.8773, 0.9463, 0.8737, 0.95, 0.8788, 0.8921, 0.8806, 0.9413, 0.8768, 0.9432, 0.8729, 0.8921, 0.8806, 0.9413, 0.8808, 0.9445, 0.8773, 0.9463, 0.8768, 0.9432, 0.8845, 0.8921, 0.8843, 0.9411, 0.8806, 0.9413, 0.8788, 0.8921, 0.8843, 0.9411, 0.8842, 0.944, 0.8808, 0.9445, 0.8806, 0.9413, 0.8902, 0.8921, 0.8879, 0.9419, 0.8843, 0.9411, 0.8845, 0.8921, 0.8879, 0.9419, 0.8876, 0.9449, 0.8842, 0.944, 0.8843, 0.9411, 0.8961, 0.8921, 0.8916, 0.9441, 0.8879, 0.9419, 0.8902, 0.8921, 0.8916, 0.9441, 0.891, 0.9472, 0.8876, 0.9449, 0.8879, 0.9419, 0.9024, 0.8921, 0.8955, 0.948, 0.8916, 0.9441, 0.8961, 0.8921, 0.8955, 0.948, 0.8945, 0.9513, 0.891, 0.9472, 0.8916, 0.9441, 0.9094, 0.8921, 0.8997, 0.9546, 0.8955, 0.948, 0.9024, 0.8921, 0.8997, 0.9546, 0.8981, 0.9579, 0.8945, 0.9513, 0.8955, 0.948, 0.9174, 0.8921, 0.904, 0.9648, 0.8997, 0.9546, 0.9094, 0.8921, 0.904, 0.9648, 0.9017, 0.968, 0.8981, 0.9579, 0.8997, 0.9546, 0.9266, 0.8921, 0.9087, 0.9821, 0.904, 0.9648, 0.9174, 0.8921, 0.9087, 0.9821, 0.9048, 0.9843, 0.9017, 0.968, 0.904, 0.9648, 0.8521, 0.8921, 0.8637, 0.9621, 0.8582, 0.9809, 0.8437, 0.8921, 0.8637, 0.9621, 0.8661, 0.9659, 0.8625, 0.9836, 0.8582, 0.9809, 0.8598, 0.8921, 0.8686, 0.9527, 0.8637, 0.9621, 0.8521, 0.8921, 0.8686, 0.9527, 0.87, 0.956, 0.8661, 0.9659, 0.8637, 0.9621, 0.8666, 0.8921, 0.8729, 0.9467, 0.8686, 0.9527, 0.8598, 0.8921, 0.8729, 0.9467, 0.8737, 0.95, 0.87, 0.956, 0.8686, 0.9527, 0.87, 0.956, 0.8737, 0.95, 0.8758, 0.9563, 0.8733, 0.9618, 0.8661, 0.9659, 0.87, 0.956, 0.8733, 0.9618, 0.8713, 0.971, 0.8625, 0.9836, 0.8661, 0.9659, 0.8713, 0.971, 0.8707, 0.9839, 0.9017, 0.968, 0.9048, 0.9843, 0.8966, 0.9858, 0.8964, 0.9724, 0.8981, 0.9579, 0.9017, 0.968, 0.8964, 0.9724, 0.8947, 0.9632, 0.8945, 0.9513, 0.8981, 0.9579, 0.8947, 0.9632, 0.8922, 0.9573, 0.891, 0.9472, 0.8945, 0.9513, 0.8922, 0.9573, 0.8896, 0.9531, 0.8876, 0.9449, 0.891, 0.9472, 0.8896, 0.9531, 0.8869, 0.951, 0.8842, 0.944, 0.8876, 0.9449, 0.8869, 0.951, 0.8841, 0.9503, 0.8808, 0.9445, 0.8842, 0.944, 0.8841, 0.9503, 0.8813, 0.9506, 0.8773, 0.9463, 0.8808, 0.9445, 0.8813, 0.9506, 0.8785, 0.9524, 0.8773, 0.9463, 0.8785, 0.9524, 0.8758, 0.9563, 0.8737, 0.95, 0.8785, 0.9524, 0.8838, 0.9719, 0.8758, 0.9563, 0.8785, 0.9524, 0.8813, 0.9506, 0.8838, 0.9719, 0.8813, 0.9506, 0.8841, 0.9503, 0.8838, 0.9719, 0.8841, 0.9503, 0.8869, 0.951, 0.8838, 0.9719, 0.8869, 0.951, 0.8896, 0.9531, 0.8838, 0.9719, 0.8896, 0.9531, 0.8922, 0.9573, 0.8838, 0.9719, 0.8922, 0.9573, 0.8947, 0.9632, 0.8838, 0.9719, 0.8947, 0.9632, 0.8964, 0.9724, 0.8838, 0.9719, 0.8964, 0.9724, 0.8966, 0.9858, 0.8838, 0.9719, 0.8707, 0.9839, 0.8713, 0.971, 0.8838, 0.9719, 0.8713, 0.971, 0.8733, 0.9618, 0.8838, 0.9719, 0.8733, 0.9618, 0.8758, 0.9563, 0.8838, 0.9719, 0.7222, 0.9254, 0.005705, 0.9011, 0.005705, 0.9059, 0.7222, 0.927, 0.005705, 0.9059, 0.005705, 0.9193, 0.7222, 0.9315, 0.7222, 0.927, 0.005705, 0.9193, 0.005705, 0.9375, 0.7222, 0.9375, 0.7222, 0.9315, 0.005705, 0.9375, 0.005705, 0.9558, 0.7222, 0.9436, 0.7222, 0.9375, 0.005705, 0.9558, 0.005705, 0.9691, 0.7222, 0.948, 0.7222, 0.9436, 0.005705, 0.9691, 0.005705, 0.974, 0.7222, 0.9497, 0.7222, 0.948, 0.005705, 0.974, 0.005705, 0.9691, 0.7222, 0.948, 0.7222, 0.9497, 0.005705, 0.9691, 0.005705, 0.9558, 0.7222, 0.9436, 0.7222, 0.948, 0.005705, 0.9558, 0.005705, 0.9375, 0.7222, 0.9375, 0.7222, 0.9436, 0.005705, 0.9375, 0.005705, 0.9193, 0.7222, 0.9315, 0.7222, 0.9375, 0.005705, 0.9193, 0.005705, 0.9059, 0.7222, 0.927, 0.7222, 0.9315, 0.005705, 0.9059, 0.005705, 0.9011, 0.7222, 0.9254, 0.7222, 0.927, 0.8352, 0.5518, 0.8466, 0.5408, 0.8466, 0.6874, 0.8352, 0.6826, 0.8781, 0.5468, 0.8895, 0.553, 0.8895, 0.6733, 0.8781, 0.6796, 0.8895, 0.553, 0.8781, 0.5468, 0.8781, 0.6796, 0.8895, 0.6733, 0.7865, 0.5518, 0.8311, 0.5518, 0.8311, 0.6826, 0.7865, 0.6826, 0.9887, 0.9069, 0.946, 0.9069, 0.946, 0.7364, 0.9887, 0.7364, 0.7823, 0.5518, 0.7714, 0.5478, 0.7865, 0.5117, 0.7865, 0.5117, 0.8311, 0.5117, 0.8311, 0.5518, 0.7865, 0.5518, 0.8311, 0.5117, 0.8466, 0.5408, 0.8311, 0.5518, 0.8941, 0.5503, 0.8893, 0.5227, 0.8781, 0.5468, 0.9887, 0.7364, 0.946, 0.7364, 0.946, 0.7046, 0.9887, 0.7046, 0.8895, 0.553, 0.8781, 0.5468, 0.8893, 0.5227, 0.8466, 0.6874, 0.8311, 0.7201, 0.8352, 0.6826, 0.8311, 0.7201, 0.7865, 0.7201, 0.7865, 0.6826, 0.8311, 0.6826, 0.7865, 0.7201, 0.7711, 0.6902, 0.7865, 0.6826, 0.8941, 0.6755, 0.8875, 0.7149, 0.8781, 0.6796, 0.8895, 0.6733, 0.8781, 0.6796, 0.8875, 0.7149, 0.8352, 0.6826, 0.8466, 0.6874, 0.8466, 0.5408, 0.8352, 0.5518, 0.8895, 0.6733, 0.8781, 0.6796, 0.8781, 0.5468, 0.8895, 0.553, 0.7711, 0.6902, 0.7823, 0.6826, 0.7823, 0.5518, 0.7714, 0.5478, 0.7865, 0.6826, 0.8311, 0.6826, 0.8311, 0.5518, 0.7865, 0.5518, 0.9887, 0.7364, 0.946, 0.7364, 0.946, 0.9069, 0.9887, 0.9069, 0.7865, 0.5117, 0.7714, 0.5478, 0.7865, 0.5518, 0.7865, 0.5518, 0.8311, 0.5518, 0.8311, 0.5117, 0.7865, 0.5117, 0.8352, 0.5518, 0.8466, 0.5408, 0.8311, 0.5117, 0.8781, 0.5468, 0.8893, 0.5227, 0.8895, 0.553, 0.9887, 0.7046, 0.946, 0.7046, 0.946, 0.7364, 0.9887, 0.7364, 0.8893, 0.5227, 0.8781, 0.5468, 0.8941, 0.5503, 0.8311, 0.6826, 0.8311, 0.7201, 0.8466, 0.6874, 0.8311, 0.6826, 0.7865, 0.6826, 0.7865, 0.7201, 0.8311, 0.7201, 0.7823, 0.6826, 0.7711, 0.6902, 0.7865, 0.7201, 0.8781, 0.6796, 0.8875, 0.7149, 0.8895, 0.6733, 0.946, 0.9377, 0.9887, 0.9377, 0.9887, 0.9069, 0.946, 0.9069, 0.8875, 0.7149, 0.8781, 0.6796, 0.8941, 0.6755, 0.7222, 0.9436, 0.7222, 0.9375, 0.7222, 0.9436, 0.7222, 0.948, 0.7222, 0.9497, 0.7222, 0.948, 0.7222, 0.9315, 0.7222, 0.9375, 0.7222, 0.9315, 0.7222, 0.9254, 0.7222, 0.9254, 0.7222, 0.927, 0.7222, 0.9375, 0.7222, 0.9315, 0.7222, 0.9375, 0.7222, 0.9497, 0.7222, 0.948, 0.7222, 0.9497, 0.7222, 0.9375, 0.7222, 0.9436, 0.7222, 0.9375, 0.7222, 0.9315, 0.7222, 0.927, 0.7222, 0.9315, 0.7222, 0.948, 0.7222, 0.9436, 0.7222, 0.948, 0.7222, 0.9436, 0.7222, 0.948, 0.7222, 0.9436, 0.7222, 0.927, 0.7222, 0.9315, 0.7222, 0.927, 0.7222, 0.927, 0.7222, 0.9254, 0.7222, 0.927, 0.272, 0.9146, 0.272, 0.9186, 0.01074, 0.912, 0.01074, 0.9067, 0.272, 0.9225, 0.01074, 0.9172, 0.01074, 0.912, 0.272, 0.9186, 0.272, 0.9225, 0.272, 0.9264, 0.01074, 0.9224, 0.01074, 0.9172, 0.272, 0.9303, 0.01074, 0.9277, 0.01074, 0.9224, 0.272, 0.9264, 0.272, 0.9342, 0.01074, 0.9329, 0.01074, 0.9277, 0.272, 0.9303, 0.272, 0.9381, 0.01074, 0.9381, 0.01074, 0.9329, 0.272, 0.9342, 0.272, 0.9381, 0.272, 0.9421, 0.01074, 0.9434, 0.01074, 0.9381, 0.272, 0.946, 0.01074, 0.9486, 0.01074, 0.9434, 0.272, 0.9421, 0.272, 0.9499, 0.01074, 0.9538, 0.01074, 0.9486, 0.272, 0.946, 0.272, 0.9538, 0.01074, 0.9591, 0.01074, 0.9538, 0.272, 0.9499, 0.272, 0.9538, 0.272, 0.9577, 0.01074, 0.9643, 0.01074, 0.9591, 0.272, 0.9616, 0.01074, 0.9696, 0.01074, 0.9643, 0.272, 0.9577, 0.01074, 0.9067, 0.01074, 0.912, 0.272, 0.9186, 0.272, 0.9146, 0.272, 0.9186, 0.01074, 0.912, 0.01074, 0.9172, 0.272, 0.9225, 0.01074, 0.9172, 0.01074, 0.9224, 0.272, 0.9264, 0.272, 0.9225, 0.272, 0.9264, 0.01074, 0.9224, 0.01074, 0.9277, 0.272, 0.9303, 0.272, 0.9303, 0.01074, 0.9277, 0.01074, 0.9329, 0.272, 0.9342, 0.272, 0.9342, 0.01074, 0.9329, 0.01074, 0.9381, 0.272, 0.9381, 0.01074, 0.9381, 0.01074, 0.9434, 0.272, 0.9421, 0.272, 0.9381, 0.272, 0.9421, 0.01074, 0.9434, 0.01074, 0.9486, 0.272, 0.946, 0.272, 0.946, 0.01074, 0.9486, 0.01074, 0.9538, 0.272, 0.9499, 0.272, 0.9499, 0.01074, 0.9538, 0.01074, 0.9591, 0.272, 0.9538, 0.01074, 0.9591, 0.01074, 0.9643, 0.272, 0.9577, 0.272, 0.9538, 0.272, 0.9577, 0.01074, 0.9643, 0.01074, 0.9696, 0.272, 0.9616])
me_cube_014.materials.append(mat_material)
me_cube_014.use_remesh_preserve_volume = False
me_cube_014.use_remesh_preserve_attributes = False
me_cube_014.use_mirror_vertex_groups = False
me_cube_014.update()
me_cube = bpy.data.meshes.new('Cube')
me_cube.from_pydata([(0.8492, 2.001, 0.3), (0.8492, -2.001, 0.3), (-0.8492, -2.001, 0.3), (-0.8492, 2.001, 0.3), (-0.954, -2.121, 0.3), (-0.954, 2.121, 0.3), (0.954, -2.121, 0.3), (0.954, 2.121, 0.3), (0.9536, 2.121, 0.375), (0.9536, -2.121, 0.375), (-0.9543, 2.121, 0.375), (-0.9543, -2.121, 0.375), (-0.0003222, -1.485, 0.5752), (-0.0003222, 1.485, 0.5752), (0.8492, 2.001, -1.0), (0.8492, -2.001, -1.0), (-0.8492, -2.001, -1.0), (-0.8492, 2.001, -1.0)], [], [(3, 2, 4, 5), (2, 1, 6, 4), (0, 3, 5, 7), (1, 0, 7, 6), (6, 7, 8, 9), (7, 5, 10, 8), (4, 6, 9, 11), (5, 4, 11, 10), (10, 11, 12, 13), (11, 9, 12), (8, 10, 13), (9, 8, 13, 12), (14, 0, 1, 15), (15, 1, 2, 16), (16, 2, 3, 17), (0, 14, 17, 3)])
_uv = me_cube.uv_layers.new(name='UVMap')
_uv.uv.foreach_set('vector', [0.0401, 0.4965, 0.7222, 0.4965, 0.751, 0.5812, 0.0113, 0.5812, 0.0546, 0.4965, 0.3074, 0.4966, 0.3258, 0.5812, 0.0362, 0.5812, 0.0546, 0.4965, 0.3074, 0.4966, 0.3258, 0.5812, 0.0362, 0.5812, 0.0401, 0.4965, 0.7222, 0.4965, 0.751, 0.5812, 0.0113, 0.5812, 0.0113, 0.5812, 0.751, 0.5812, 0.751, 0.6616, 0.0113, 0.6616, 0.0362, 0.5812, 0.3258, 0.5812, 0.3258, 0.6616, 0.0362, 0.6616, 0.0362, 0.5812, 0.3258, 0.5812, 0.3258, 0.6616, 0.0362, 0.6616, 0.0113, 0.5812, 0.751, 0.5812, 0.751, 0.6616, 0.0113, 0.6616, 0.0113, 0.6616, 0.751, 0.6616, 0.7222, 0.8643, 0.0401, 0.8643, 0.0362, 0.6779, 0.3258, 0.6779, 0.186, 0.8643, 0.0362, 0.6779, 0.3258, 0.6779, 0.186, 0.8643, 0.0113, 0.6616, 0.751, 0.6616, 0.7222, 0.8643, 0.0401, 0.8643, 0.6966, 0.02506, 0.6966, 0.4683, 0.0145, 0.4683, 0.0145, 0.02506, 0.9862, 0.02506, 0.9862, 0.4683, 0.6966, 0.4683, 0.6966, 0.02506, 0.0145, 0.02506, 0.0145, 0.4683, 0.6966, 0.4683, 0.6966, 0.02506, 0.9862, 0.4683, 0.9862, 0.02506, 0.6966, 0.02506, 0.6966, 0.4683])
me_cube.materials.append(mat_material)
me_cube.use_remesh_preserve_volume = False
me_cube.use_remesh_preserve_attributes = False
me_cube.use_mirror_vertex_groups = False
me_cube.update()
me_cube_012 = bpy.data.meshes.new('Cube.012')
me_cube_012.from_pydata([(-0.4502, 0.07482, -0.1529), (-0.4502, -0.07482, -0.1529), (-0.7495, -0.07482, -0.1269), (-0.7495, 0.07482, -0.1269), (-0.4502, 0.07482, -0.003296), (-0.4502, -0.07482, -0.003296), (-0.7495, -0.07482, -0.003296), (-0.7495, 0.07482, -0.003296), (-0.4502, -0.09977, -0.1155), (-0.4502, -0.09977, -0.04071), (-0.4502, 0.09977, -0.1155), (-0.4502, 0.09977, -0.04071), (-0.7495, -0.09977, -0.096), (-0.7495, -0.09977, -0.0342), (-0.7495, 0.09977, -0.096), (-0.7495, 0.09977, -0.0342), (-0.4502, 0.07482, -0.1529), (-0.4502, -0.07482, -0.1529), (-0.7495, -0.07482, -0.1269), (-0.7495, 0.07482, -0.1269), (-0.4502, 0.07482, -0.003296), (-0.4502, -0.07482, -0.003296), (-0.7495, -0.07482, -0.003296), (-0.7495, 0.07482, -0.003296), (-0.4004, -0.07482, -0.128), (-0.4004, 0.07482, -0.128), (-0.4004, -0.07482, -0.02824), (-0.4004, 0.07482, -0.02824), (-0.7994, -0.07482, -0.1063), (-0.7994, 0.07482, -0.1063), (-0.7994, -0.07482, -0.0239), (-0.7994, 0.07482, -0.0239), (-0.5085, -0.07482, -0.1479), (-0.5085, 0.07482, -0.1479), (-0.5085, -0.07482, -0.003296), (-0.5085, 0.07482, -0.003296), (-0.5085, -0.09977, -0.1117), (-0.5085, -0.09977, -0.03944), (-0.5085, 0.09977, -0.03944), (-0.5085, 0.09977, -0.1117), (-0.5085, 0.07482, -0.1479), (-0.5085, -0.07482, -0.1479), (-0.5085, 0.07482, -0.003296), (-0.5085, -0.07482, -0.003296)], [], [(32, 36, 12, 2), (36, 37, 13, 12), (37, 34, 6, 13), (35, 38, 15, 7), (38, 39, 14, 15), (39, 33, 3, 14), (33, 40, 19, 3), (40, 41, 18, 19), (41, 32, 2, 18), (35, 42, 20, 4), (42, 43, 21, 20), (43, 34, 5, 21), (16, 0, 10, 25), (25, 24, 17, 16), (24, 8, 1, 17), (11, 27, 25, 10), (27, 26, 24, 25), (26, 9, 8, 24), (4, 20, 27, 11), (20, 21, 26, 27), (21, 5, 9, 26), (12, 28, 18, 2), (28, 29, 19, 18), (29, 14, 3, 19), (13, 30, 28, 12), (30, 31, 29, 28), (31, 15, 14, 29), (6, 22, 30, 13), (22, 23, 31, 30), (23, 7, 15, 31), (1, 8, 36, 32), (8, 9, 37, 36), (9, 5, 34, 37), (4, 11, 38, 35), (11, 10, 39, 38), (10, 0, 33, 39), (0, 16, 40, 33), (16, 17, 41, 40), (17, 1, 32, 41), (7, 23, 42, 35), (23, 22, 43, 42), (22, 6, 34, 43)])
me_cube_012.polygons.foreach_set('use_smooth', [True] * 42)
me_cube_012.polygons.foreach_set('material_index', [0, 0, 0, 0, 0, 0, 0, 1, 0, 0, 0, 0, 0, 0, 0, 0, 0, 0, 0, 0, 0, 0, 0, 0, 0, 0, 0, 0, 0, 0, 0, 0, 0, 0, 0, 0, 0, 0, 0, 0, 0, 0])
_uv = me_cube_012.uv_layers.new(name='UVMap')
_uv.uv.foreach_set('vector', [0.0, 0.0, 0.0, 0.0, 0.0, 0.0, 0.0, 0.0, 0.0, 0.0, 0.0, 0.0, 0.0, 0.0, 0.0, 0.0, 0.0, 0.0, 0.0, 0.0, 0.0, 0.0, 0.0, 0.0, 0.0, 0.0, 0.0, 0.0, 0.0, 0.0, 0.0, 0.0, 0.0, 0.0, 0.0, 0.0, 0.0, 0.0, 0.0, 0.0, 0.0, 0.0, 0.0, 0.0, 0.0, 0.0, 0.0, 0.0, 0.0, 0.0, 0.0, 0.0, 0.0, 0.0, 0.0, 0.0, 0.2441, 0.85, 0.2738, 0.8578, 0.2429, 0.8722, 0.2184, 0.8644, 0.0, 0.0, 0.0, 0.0, 0.0, 0.0, 0.0, 0.0, 0.0, 0.0, 0.0, 0.0, 0.0, 0.0, 0.0, 0.0, 0.0, 0.0, 0.0, 0.0, 0.0, 0.0, 0.0, 0.0, 0.0, 0.0, 0.0, 0.0, 0.0, 0.0, 0.0, 0.0, 0.0, 0.0, 0.0, 0.0, 0.0, 0.0, 0.0, 0.0, 0.0, 0.0, 0.0, 0.0, 0.0, 0.0, 0.0, 0.0, 0.0, 0.0, 0.0, 0.0, 0.0, 0.0, 0.0, 0.0, 0.0, 0.0, 0.0, 0.0, 0.0, 0.0, 0.0, 0.0, 0.0, 0.0, 0.0, 0.0, 0.0, 0.0, 0.0, 0.0, 0.0, 0.0, 0.0, 0.0, 0.0, 0.0, 0.0, 0.0, 0.0, 0.0, 0.0, 0.0, 0.0, 0.0, 0.0, 0.0, 0.0, 0.0, 0.0, 0.0, 0.0, 0.0, 0.0, 0.0, 0.0, 0.0, 0.0, 0.0, 0.0, 0.0, 0.0, 0.0, 0.0, 0.0, 0.0, 0.0, 0.0, 0.0, 0.0, 0.0, 0.0, 0.0, 0.0, 0.0, 0.0, 0.0, 0.0, 0.0, 0.0, 0.0, 0.0, 0.0, 0.0, 0.0, 0.0, 0.0, 0.0, 0.0, 0.0, 0.0, 0.0, 0.0, 0.0, 0.0, 0.0, 0.0, 0.0, 0.0, 0.0, 0.0, 0.0, 0.0, 0.0, 0.0, 0.0, 0.0, 0.0, 0.0, 0.0, 0.0, 0.0, 0.0, 0.0, 0.0, 0.0, 0.0, 0.0, 0.0, 0.0, 0.0, 0.0, 0.0, 0.0, 0.0, 0.0, 0.0, 0.0, 0.0, 0.0, 0.0, 0.0, 0.0, 0.0, 0.0, 0.0, 0.0, 0.0, 0.0, 0.0, 0.0, 0.0, 0.0, 0.0, 0.0, 0.0, 0.0, 0.0, 0.0, 0.0, 0.0, 0.0, 0.0, 0.0, 0.0, 0.0, 0.0, 0.0, 0.0, 0.0, 0.0, 0.0, 0.0, 0.0, 0.0, 0.0, 0.0, 0.0, 0.0, 0.0, 0.0, 0.0, 0.0, 0.0, 0.0, 0.0, 0.0, 0.0, 0.0, 0.0, 0.0, 0.0, 0.0, 0.0, 0.0, 0.0, 0.0, 0.0, 0.0, 0.0, 0.0, 0.0, 0.0, 0.0, 0.0, 0.0, 0.0, 0.0, 0.0, 0.0, 0.0, 0.0, 0.0, 0.0, 0.0, 0.0, 0.0, 0.0, 0.0, 0.0, 0.0, 0.0, 0.0, 0.0, 0.0, 0.0, 0.0, 0.0, 0.0, 0.0, 0.0, 0.0, 0.0, 0.0, 0.0, 0.0, 0.0, 0.0, 0.0, 0.0, 0.0])
me_cube_012.materials.append(mat_toplight)
me_cube_012.materials.append(mat_mat_tb)
me_cube_012.use_remesh_preserve_volume = False
me_cube_012.use_remesh_preserve_attributes = False
me_cube_012.use_mirror_vertex_groups = False
me_cube_012.update()
me_cube_011 = bpy.data.meshes.new('Cube.011')
me_cube_011.from_pydata([(-6.029e-09, 2.55, 6.996), (0.0075, 2.548, 6.996), (0.01299, 2.543, 6.996), (0.015, 2.535, 6.996), (0.01299, 2.528, 6.996), (0.0075, 2.522, 6.996), (-3.764e-09, 2.52, 6.996), (-0.0075, 2.522, 6.996), (-0.01299, 2.528, 6.996), (-0.015, 2.535, 6.996), (-0.01299, 2.543, 6.996), (-0.0075, 2.548, 6.996), (-0.0075, 2.548, 7.056), (-0.01299, 2.543, 7.056), (-0.015, 2.535, 7.056), (-0.01299, 2.528, 7.056), (-0.0075, 2.522, 7.056), (-3.764e-09, 2.52, 7.056), (0.0075, 2.522, 7.056), (0.01299, 2.528, 7.056), (0.015, 2.535, 7.056), (0.01299, 2.543, 7.056), (0.0075, 2.548, 7.056), (-6.029e-09, 2.55, 7.056), (-1.477e-08, 2.607, 7.056), (0.03597, 2.597, 7.056), (0.0623, 2.571, 7.056), (0.07194, 2.535, 7.056), (0.0623, 2.499, 7.056), (0.03597, 2.473, 7.056), (-3.91e-09, 2.463, 7.056), (-0.03597, 2.473, 7.056), (-0.0623, 2.499, 7.056), (-0.07194, 2.535, 7.056), (-0.0623, 2.571, 7.056), (-0.03597, 2.597, 7.056), (-0.04684, 2.562, 7.117), (-0.02704, 2.488, 7.117), (0.02704, 2.582, 7.117), (-1.203e-08, 2.589, 7.117), (-1.383e-08, 2.601, 7.087), (-0.03291, 2.592, 7.087), (-0.057, 2.568, 7.087), (-0.06582, 2.535, 7.087), (-0.057, 2.502, 7.087), (-0.03291, 2.478, 7.087), (-3.894e-09, 2.469, 7.087), (0.03291, 2.478, 7.087), (0.057, 2.502, 7.087), (0.06582, 2.535, 7.087), (0.05701, 2.568, 7.087), (0.03291, 2.592, 7.087), (0.04684, 2.562, 7.117), (0.05409, 2.535, 7.117), (0.04684, 2.508, 7.117), (0.02704, 2.488, 7.117), (-3.864e-09, 2.481, 7.117), (-0.04684, 2.508, 7.117), (-0.05409, 2.535, 7.117), (-0.02704, 2.582, 7.117), (-0.02297, 2.575, 7.272), (-0.03978, 2.558, 7.272), (-0.04593, 2.535, 7.272), (-0.03978, 2.512, 7.272), (-0.02297, 2.495, 7.272), (-3.843e-09, 2.489, 7.272), (0.02297, 2.495, 7.272), (0.03978, 2.512, 7.272), (0.04593, 2.535, 7.272), (0.03978, 2.558, 7.272), (0.02297, 2.575, 7.272), (-1.078e-08, 2.581, 7.272), (-1.203e-08, 2.589, 7.266), (-0.02704, 2.582, 7.266), (-0.04684, 2.562, 7.266), (-0.05409, 2.535, 7.266), (-0.04684, 2.508, 7.266), (-0.02704, 2.488, 7.266), (-3.864e-09, 2.481, 7.266), (0.02704, 2.488, 7.266), (0.04684, 2.508, 7.266), (0.05409, 2.535, 7.266), (0.04684, 2.562, 7.266), (0.02704, 2.582, 7.266), (-8.206e-09, 2.564, 7.278), (0.01459, 2.56, 7.278), (0.02527, 2.55, 7.278), (0.02918, 2.535, 7.278), (0.02527, 2.521, 7.278), (0.01459, 2.51, 7.278), (-3.8e-09, 2.506, 7.278), (-0.01459, 2.51, 7.278), (-0.02527, 2.521, 7.278), (-0.02918, 2.535, 7.278), (-0.02527, 2.55, 7.278), (-0.01459, 2.56, 7.278), (-4.485e-09, 2.535, 7.281)], [], [(23, 0, 11, 12), (11, 10, 13, 12), (10, 9, 14, 13), (9, 8, 15, 14), (8, 7, 16, 15), (7, 6, 17, 16), (6, 5, 18, 17), (5, 4, 19, 18), (4, 3, 20, 19), (3, 2, 21, 20), (2, 1, 22, 21), (1, 0, 23, 22), (22, 23, 24, 25), (21, 22, 25, 26), (20, 21, 26, 27), (19, 20, 27, 28), (18, 19, 28, 29), (17, 18, 29, 30), (16, 17, 30, 31), (15, 16, 31, 32), (14, 15, 32, 33), (13, 14, 33, 34), (12, 13, 34, 35), (12, 35, 24, 23), (24, 35, 41, 40), (40, 41, 59, 39), (34, 42, 41, 35), (42, 36, 59, 41), (33, 43, 42, 34), (43, 58, 36, 42), (32, 44, 43, 33), (44, 57, 58, 43), (31, 45, 44, 32), (45, 37, 57, 44), (30, 46, 45, 31), (46, 56, 37, 45), (29, 47, 46, 30), (47, 55, 56, 46), (28, 48, 47, 29), (48, 54, 55, 47), (27, 49, 48, 28), (49, 53, 54, 48), (26, 50, 49, 27), (50, 52, 53, 49), (25, 51, 50, 26), (51, 38, 52, 50), (24, 40, 51, 25), (40, 39, 38, 51), (39, 59, 73, 72), (72, 73, 60, 71), (36, 74, 73, 59), (74, 61, 60, 73), (58, 75, 74, 36), (75, 62, 61, 74), (57, 76, 75, 58), (76, 63, 62, 75), (37, 77, 76, 57), (77, 64, 63, 76), (56, 78, 77, 37), (78, 65, 64, 77), (55, 79, 78, 56), (79, 66, 65, 78), (54, 80, 79, 55), (80, 67, 66, 79), (53, 81, 80, 54), (81, 68, 67, 80), (52, 82, 81, 53), (82, 69, 68, 81), (38, 83, 82, 52), (83, 70, 69, 82), (39, 72, 83, 38), (72, 71, 70, 83), (70, 71, 84, 85), (69, 70, 85, 86), (68, 69, 86, 87), (67, 68, 87, 88), (66, 67, 88, 89), (65, 66, 89, 90), (64, 65, 90, 91), (63, 64, 91, 92), (62, 63, 92, 93), (61, 62, 93, 94), (60, 61, 94, 95), (60, 95, 84, 71), (95, 96, 84), (95, 94, 96), (94, 93, 96), (93, 92, 96), (92, 91, 96), (91, 90, 96), (90, 89, 96), (89, 88, 96), (88, 87, 96), (87, 86, 96), (86, 85, 96), (85, 84, 96)])
me_cube_011.polygons.foreach_set('use_smooth', [True] * 96)
_uv = me_cube_011.uv_layers.new(name='UVMap')
_uv.uv.foreach_set('vector', [0.3218, 0.837, 0.3222, 0.8303, 0.3229, 0.8303, 0.3226, 0.8372, 0.3229, 0.8303, 0.3235, 0.8304, 0.3234, 0.8371, 0.3226, 0.8372, 0.3235, 0.8304, 0.3242, 0.8304, 0.3242, 0.8372, 0.3234, 0.8371, 0.3242, 0.8304, 0.3249, 0.8304, 0.325, 0.8373, 0.3242, 0.8372, 0.3249, 0.8304, 0.3255, 0.8303, 0.3258, 0.8372, 0.325, 0.8373, 0.3255, 0.8303, 0.3262, 0.8303, 0.3266, 0.8372, 0.3258, 0.8372, 0.3262, 0.8303, 0.3269, 0.8303, 0.3274, 0.837, 0.3266, 0.8372, 0.3269, 0.8303, 0.3275, 0.8302, 0.3282, 0.8369, 0.3274, 0.837, 0.3275, 0.8302, 0.3282, 0.8302, 0.3289, 0.8367, 0.3282, 0.8369, 0.3202, 0.8302, 0.3209, 0.8302, 0.3203, 0.8368, 0.3195, 0.8366, 0.3209, 0.8302, 0.3215, 0.8303, 0.321, 0.837, 0.3203, 0.8368, 0.3215, 0.8303, 0.3222, 0.8303, 0.3218, 0.837, 0.321, 0.837, 0.321, 0.837, 0.3218, 0.837, 0.3215, 0.84, 0.3205, 0.84, 0.3203, 0.8368, 0.321, 0.837, 0.3205, 0.84, 0.3193, 0.84, 0.3195, 0.8366, 0.3203, 0.8368, 0.3193, 0.84, 0.3175, 0.84, 0.3282, 0.8369, 0.3289, 0.8367, 0.331, 0.84, 0.3292, 0.84, 0.3274, 0.837, 0.3282, 0.8369, 0.3292, 0.84, 0.328, 0.84, 0.3266, 0.8372, 0.3274, 0.837, 0.328, 0.84, 0.3269, 0.84, 0.3258, 0.8372, 0.3266, 0.8372, 0.3269, 0.84, 0.326, 0.84, 0.325, 0.8373, 0.3258, 0.8372, 0.326, 0.84, 0.3251, 0.84, 0.3242, 0.8372, 0.325, 0.8373, 0.3251, 0.84, 0.3243, 0.84, 0.3234, 0.8371, 0.3242, 0.8372, 0.3243, 0.84, 0.3234, 0.84, 0.3226, 0.8372, 0.3234, 0.8371, 0.3234, 0.84, 0.3225, 0.84, 0.3226, 0.8372, 0.3225, 0.84, 0.3215, 0.84, 0.3218, 0.837, 0.3215, 0.84, 0.3225, 0.84, 0.3224, 0.8409, 0.3215, 0.8409, 0.3215, 0.8409, 0.3224, 0.8409, 0.3224, 0.8418, 0.3214, 0.8418, 0.3234, 0.84, 0.3233, 0.8409, 0.3224, 0.8409, 0.3225, 0.84, 0.3233, 0.8409, 0.3233, 0.8418, 0.3224, 0.8418, 0.3224, 0.8409, 0.3243, 0.84, 0.3243, 0.8409, 0.3233, 0.8409, 0.3234, 0.84, 0.3243, 0.8409, 0.3242, 0.8418, 0.3233, 0.8418, 0.3233, 0.8409, 0.3251, 0.84, 0.3252, 0.8409, 0.3243, 0.8409, 0.3243, 0.84, 0.3252, 0.8409, 0.3251, 0.8418, 0.3242, 0.8418, 0.3243, 0.8409, 0.326, 0.84, 0.3261, 0.8409, 0.3252, 0.8409, 0.3251, 0.84, 0.3261, 0.8409, 0.3261, 0.8418, 0.3251, 0.8418, 0.3252, 0.8409, 0.3269, 0.84, 0.3271, 0.8409, 0.3261, 0.8409, 0.326, 0.84, 0.3271, 0.8409, 0.3271, 0.8418, 0.3261, 0.8418, 0.3261, 0.8409, 0.328, 0.84, 0.3281, 0.8409, 0.3271, 0.8409, 0.3269, 0.84, 0.3281, 0.8409, 0.3282, 0.8418, 0.3271, 0.8418, 0.3271, 0.8409, 0.3292, 0.84, 0.3295, 0.8409, 0.3281, 0.8409, 0.328, 0.84, 0.3295, 0.8409, 0.3294, 0.8418, 0.3282, 0.8418, 0.3281, 0.8409, 0.331, 0.84, 0.3313, 0.8409, 0.3295, 0.8409, 0.3292, 0.84, 0.3313, 0.8409, 0.3309, 0.8418, 0.3294, 0.8418, 0.3295, 0.8409, 0.3193, 0.84, 0.3191, 0.8409, 0.3173, 0.8409, 0.3175, 0.84, 0.3191, 0.8409, 0.3191, 0.8418, 0.3178, 0.8418, 0.3173, 0.8409, 0.3205, 0.84, 0.3204, 0.8409, 0.3191, 0.8409, 0.3193, 0.84, 0.3204, 0.8409, 0.3203, 0.8418, 0.3191, 0.8418, 0.3191, 0.8409, 0.3215, 0.84, 0.3215, 0.8409, 0.3204, 0.8409, 0.3205, 0.84, 0.3215, 0.8409, 0.3214, 0.8418, 0.3203, 0.8418, 0.3204, 0.8409, 0.3214, 0.8418, 0.3224, 0.8418, 0.323, 0.8508, 0.3222, 0.851, 0.3222, 0.851, 0.323, 0.8508, 0.3231, 0.8513, 0.3224, 0.8515, 0.3233, 0.8418, 0.3237, 0.8507, 0.323, 0.8508, 0.3224, 0.8418, 0.3237, 0.8507, 0.3238, 0.8512, 0.3231, 0.8513, 0.323, 0.8508, 0.3242, 0.8418, 0.3245, 0.8507, 0.3237, 0.8507, 0.3233, 0.8418, 0.3245, 0.8507, 0.3245, 0.8511, 0.3238, 0.8512, 0.3237, 0.8507, 0.3251, 0.8418, 0.3252, 0.8508, 0.3245, 0.8507, 0.3242, 0.8418, 0.3252, 0.8508, 0.3251, 0.8512, 0.3245, 0.8511, 0.3245, 0.8507, 0.3261, 0.8418, 0.3259, 0.8509, 0.3252, 0.8508, 0.3251, 0.8418, 0.3259, 0.8509, 0.3258, 0.8513, 0.3251, 0.8512, 0.3252, 0.8508, 0.3271, 0.8418, 0.3267, 0.8511, 0.3259, 0.8509, 0.3261, 0.8418, 0.3267, 0.8511, 0.3265, 0.8516, 0.3258, 0.8513, 0.3259, 0.8509, 0.3282, 0.8418, 0.3275, 0.8515, 0.3267, 0.8511, 0.3271, 0.8418, 0.3275, 0.8515, 0.3272, 0.8519, 0.3265, 0.8516, 0.3267, 0.8511, 0.3294, 0.8418, 0.3283, 0.8519, 0.3275, 0.8515, 0.3282, 0.8418, 0.3283, 0.8519, 0.3279, 0.8524, 0.3272, 0.8519, 0.3275, 0.8515, 0.3309, 0.8418, 0.3292, 0.8528, 0.3283, 0.8519, 0.3294, 0.8418, 0.3292, 0.8528, 0.3284, 0.8532, 0.3279, 0.8524, 0.3283, 0.8519, 0.3191, 0.8418, 0.3204, 0.8517, 0.3193, 0.8527, 0.3178, 0.8418, 0.3204, 0.8517, 0.3209, 0.8523, 0.3202, 0.8531, 0.3193, 0.8527, 0.3203, 0.8418, 0.3214, 0.8513, 0.3204, 0.8517, 0.3191, 0.8418, 0.3214, 0.8513, 0.3217, 0.8518, 0.3209, 0.8523, 0.3204, 0.8517, 0.3214, 0.8418, 0.3222, 0.851, 0.3214, 0.8513, 0.3203, 0.8418, 0.3222, 0.851, 0.3224, 0.8515, 0.3217, 0.8518, 0.3214, 0.8513, 0.3217, 0.8518, 0.3224, 0.8515, 0.3229, 0.8524, 0.3223, 0.8527, 0.3209, 0.8523, 0.3217, 0.8518, 0.3223, 0.8527, 0.322, 0.8533, 0.3202, 0.8531, 0.3209, 0.8523, 0.322, 0.8533, 0.3218, 0.8539, 0.3279, 0.8524, 0.3284, 0.8532, 0.3269, 0.854, 0.3269, 0.8534, 0.3272, 0.8519, 0.3279, 0.8524, 0.3269, 0.8534, 0.3265, 0.8528, 0.3265, 0.8516, 0.3272, 0.8519, 0.3265, 0.8528, 0.3261, 0.8525, 0.3258, 0.8513, 0.3265, 0.8516, 0.3261, 0.8525, 0.3256, 0.8522, 0.3251, 0.8512, 0.3258, 0.8513, 0.3256, 0.8522, 0.325, 0.852, 0.3245, 0.8511, 0.3251, 0.8512, 0.325, 0.852, 0.3245, 0.852, 0.3238, 0.8512, 0.3245, 0.8511, 0.3245, 0.852, 0.3239, 0.852, 0.3231, 0.8513, 0.3238, 0.8512, 0.3239, 0.852, 0.3234, 0.8521, 0.3231, 0.8513, 0.3234, 0.8521, 0.3229, 0.8524, 0.3224, 0.8515, 0.3234, 0.8521, 0.3245, 0.8544, 0.3229, 0.8524, 0.3234, 0.8521, 0.3239, 0.852, 0.3245, 0.8544, 0.3239, 0.852, 0.3245, 0.852, 0.3245, 0.8544, 0.3245, 0.852, 0.325, 0.852, 0.3245, 0.8544, 0.325, 0.852, 0.3256, 0.8522, 0.3245, 0.8544, 0.3256, 0.8522, 0.3261, 0.8525, 0.3245, 0.8544, 0.3261, 0.8525, 0.3265, 0.8528, 0.3245, 0.8544, 0.3265, 0.8528, 0.3269, 0.8534, 0.3245, 0.8544, 0.3269, 0.8534, 0.3269, 0.854, 0.3245, 0.8544, 0.3218, 0.8539, 0.322, 0.8533, 0.3245, 0.8544, 0.322, 0.8533, 0.3223, 0.8527, 0.3245, 0.8544, 0.3223, 0.8527, 0.3229, 0.8524, 0.3245, 0.8544])
me_cube_011.materials.append(mat_mat_tb)
me_cube_011.use_remesh_preserve_volume = False
me_cube_011.use_remesh_preserve_attributes = False
me_cube_011.use_mirror_vertex_groups = False
me_cube_011.update()
me_circle_004 = bpy.data.meshes.new('Circle.004')
me_circle_004.from_pydata([(-6.029e-09, 0.015, -0.01995), (0.0075, 0.01299, -0.01995), (0.01299, 0.0075, -0.01995), (0.015, -1.427e-07, -0.01995), (0.01299, -0.0075, -0.01995), (0.0075, -0.01299, -0.01995), (-3.764e-09, -0.015, -0.01995), (-0.0075, -0.01299, -0.01995), (-0.01299, -0.0075, -0.01995), (-0.015, -1.49e-07, -0.01995), (-0.01299, 0.0075, -0.01995), (-0.0075, 0.01299, -0.01995), (-0.0075, 0.01299, 0.04004), (-0.01299, 0.0075, 0.04004), (-0.015, -1.49e-07, 0.04004), (-0.01299, -0.0075, 0.04004), (-0.0075, -0.01299, 0.04004), (-3.764e-09, -0.015, 0.04004), (0.0075, -0.01299, 0.04004), (0.01299, -0.0075, 0.04004), (0.015, -1.427e-07, 0.04004), (0.01299, 0.0075, 0.04004), (0.0075, 0.01299, 0.04004), (-6.029e-09, 0.015, 0.04004), (-1.477e-08, 0.07194, 0.04004), (0.03597, 0.0623, 0.04004), (0.0623, 0.03597, 0.04004), (0.07194, -1.33e-07, 0.04004), (0.0623, -0.03597, 0.04004), (0.03597, -0.0623, 0.04004), (-3.91e-09, -0.07194, 0.04004), (-0.03597, -0.0623, 0.04004), (-0.0623, -0.03597, 0.04004), (-0.07194, -1.633e-07, 0.04004), (-0.0623, 0.03597, 0.04004), (-0.03597, 0.0623, 0.04004), (-0.04684, 0.02704, 0.1001), (-0.02704, -0.04684, 0.1001), (0.02704, 0.04684, 0.1001), (-1.203e-08, 0.05409, 0.1001), (-1.383e-08, 0.06582, 0.07008), (-0.03291, 0.057, 0.07008), (-0.057, 0.03291, 0.07008), (-0.06582, -1.618e-07, 0.07008), (-0.057, -0.03291, 0.07008), (-0.03291, -0.05701, 0.07008), (-3.894e-09, -0.06582, 0.07008), (0.03291, -0.05701, 0.07008), (0.057, -0.03291, 0.07008), (0.06582, -1.341e-07, 0.07008), (0.05701, 0.03291, 0.07008), (0.03291, 0.057, 0.07008), (0.04684, 0.02704, 0.1001), (0.05409, -1.361e-07, 0.1001), (0.04684, -0.02704, 0.1001), (0.02704, -0.04684, 0.1001), (-3.864e-09, -0.05409, 0.1001), (-0.04684, -0.02704, 0.1001), (-0.05409, -1.589e-07, 0.1001), (-0.02704, 0.04684, 0.1001), (-0.02297, 0.03978, 0.2559), (-0.03978, 0.02297, 0.2559), (-0.04593, -1.568e-07, 0.2559), (-0.03978, -0.02297, 0.2559), (-0.02297, -0.03978, 0.2559), (-3.843e-09, -0.04593, 0.2559), (0.02297, -0.03978, 0.2559), (0.03978, -0.02297, 0.2559), (0.04593, -1.375e-07, 0.2559), (0.03978, 0.02297, 0.2559), (0.02297, 0.03978, 0.2559), (-1.078e-08, 0.04593, 0.2559), (-1.203e-08, 0.05409, 0.2498), (-0.02704, 0.04684, 0.2498), (-0.04684, 0.02704, 0.2498), (-0.05409, -1.589e-07, 0.2498), (-0.04684, -0.02704, 0.2498), (-0.02704, -0.04684, 0.2498), (-3.864e-09, -0.05409, 0.2498), (0.02704, -0.04684, 0.2498), (0.04684, -0.02704, 0.2498), (0.05409, -1.361e-07, 0.2498), (0.04684, 0.02704, 0.2498), (0.02704, 0.04684, 0.2498), (-8.206e-09, 0.02918, 0.2612), (0.01459, 0.02527, 0.2612), (0.02527, 0.01459, 0.2612), (0.02918, -1.403e-07, 0.2612), (0.02527, -0.01459, 0.2612), (0.01459, -0.02527, 0.2612), (-3.8e-09, -0.02918, 0.2612), (-0.01459, -0.02527, 0.2612), (-0.02527, -0.01459, 0.2612), (-0.02918, -1.526e-07, 0.2612), (-0.02527, 0.01459, 0.2612), (-0.01459, 0.02527, 0.2612), (-4.485e-09, -1.455e-07, 0.2645)], [], [(23, 0, 11, 12), (11, 10, 13, 12), (10, 9, 14, 13), (9, 8, 15, 14), (8, 7, 16, 15), (7, 6, 17, 16), (6, 5, 18, 17), (5, 4, 19, 18), (4, 3, 20, 19), (3, 2, 21, 20), (2, 1, 22, 21), (1, 0, 23, 22), (22, 23, 24, 25), (21, 22, 25, 26), (20, 21, 26, 27), (19, 20, 27, 28), (18, 19, 28, 29), (17, 18, 29, 30), (16, 17, 30, 31), (15, 16, 31, 32), (14, 15, 32, 33), (13, 14, 33, 34), (12, 13, 34, 35), (12, 35, 24, 23), (24, 35, 41, 40), (40, 41, 59, 39), (34, 42, 41, 35), (42, 36, 59, 41), (33, 43, 42, 34), (43, 58, 36, 42), (32, 44, 43, 33), (44, 57, 58, 43), (31, 45, 44, 32), (45, 37, 57, 44), (30, 46, 45, 31), (46, 56, 37, 45), (29, 47, 46, 30), (47, 55, 56, 46), (28, 48, 47, 29), (48, 54, 55, 47), (27, 49, 48, 28), (49, 53, 54, 48), (26, 50, 49, 27), (50, 52, 53, 49), (25, 51, 50, 26), (51, 38, 52, 50), (24, 40, 51, 25), (40, 39, 38, 51), (39, 59, 73, 72), (72, 73, 60, 71), (36, 74, 73, 59), (74, 61, 60, 73), (58, 75, 74, 36), (75, 62, 61, 74), (57, 76, 75, 58), (76, 63, 62, 75), (37, 77, 76, 57), (77, 64, 63, 76), (56, 78, 77, 37), (78, 65, 64, 77), (55, 79, 78, 56), (79, 66, 65, 78), (54, 80, 79, 55), (80, 67, 66, 79), (53, 81, 80, 54), (81, 68, 67, 80), (52, 82, 81, 53), (82, 69, 68, 81), (38, 83, 82, 52), (83, 70, 69, 82), (39, 72, 83, 38), (72, 71, 70, 83), (70, 71, 84, 85), (69, 70, 85, 86), (68, 69, 86, 87), (67, 68, 87, 88), (66, 67, 88, 89), (65, 66, 89, 90), (64, 65, 90, 91), (63, 64, 91, 92), (62, 63, 92, 93), (61, 62, 93, 94), (60, 61, 94, 95), (60, 95, 84, 71), (95, 96, 84), (95, 94, 96), (94, 93, 96), (93, 92, 96), (92, 91, 96), (91, 90, 96), (90, 89, 96), (89, 88, 96), (88, 87, 96), (87, 86, 96), (86, 85, 96), (85, 84, 96)])
me_circle_004.polygons.foreach_set('use_smooth', [True] * 96)
_uv = me_circle_004.uv_layers.new(name='UVMap')
_uv.uv.foreach_set('vector', [0.6527, 0.4017, 0.654, 0.3904, 0.6545, 0.3904, 0.6536, 0.4017, 0.6545, 0.3904, 0.655, 0.3904, 0.6546, 0.4019, 0.6536, 0.4017, 0.655, 0.3904, 0.6555, 0.3904, 0.6555, 0.4017, 0.6546, 0.4019, 0.6555, 0.3904, 0.6561, 0.3904, 0.6565, 0.4019, 0.6555, 0.4017, 0.6561, 0.3904, 0.6566, 0.3904, 0.6574, 0.4019, 0.6565, 0.4019, 0.6566, 0.3904, 0.6571, 0.3904, 0.6583, 0.4017, 0.6574, 0.4019, 0.6571, 0.3904, 0.6576, 0.3904, 0.6593, 0.4016, 0.6583, 0.4017, 0.6576, 0.3904, 0.6582, 0.3904, 0.6602, 0.4015, 0.6593, 0.4016, 0.6582, 0.3904, 0.6587, 0.3904, 0.661, 0.401, 0.6602, 0.4015, 0.6524, 0.3904, 0.6529, 0.3904, 0.6509, 0.4013, 0.65, 0.4009, 0.6529, 0.3904, 0.6534, 0.3904, 0.6518, 0.4016, 0.6509, 0.4013, 0.6534, 0.3904, 0.654, 0.3904, 0.6527, 0.4017, 0.6518, 0.4016, 0.6518, 0.4016, 0.6527, 0.4017, 0.6507, 0.4027, 0.6491, 0.4027, 0.6509, 0.4013, 0.6518, 0.4016, 0.6491, 0.4027, 0.6472, 0.4027, 0.65, 0.4009, 0.6509, 0.4013, 0.6472, 0.4027, 0.6444, 0.4027, 0.6602, 0.4015, 0.661, 0.401, 0.6658, 0.4027, 0.663, 0.4027, 0.6593, 0.4016, 0.6602, 0.4015, 0.663, 0.4027, 0.661, 0.4027, 0.6583, 0.4017, 0.6593, 0.4016, 0.661, 0.4027, 0.6594, 0.4027, 0.6574, 0.4019, 0.6583, 0.4017, 0.6594, 0.4027, 0.6579, 0.4027, 0.6565, 0.4019, 0.6574, 0.4019, 0.6579, 0.4027, 0.6565, 0.4027, 0.6555, 0.4017, 0.6565, 0.4019, 0.6565, 0.4027, 0.6551, 0.4027, 0.6546, 0.4019, 0.6555, 0.4017, 0.6551, 0.4027, 0.6537, 0.4027, 0.6536, 0.4017, 0.6546, 0.4019, 0.6537, 0.4027, 0.6523, 0.4027, 0.6536, 0.4017, 0.6523, 0.4027, 0.6507, 0.4027, 0.6527, 0.4017, 0.6507, 0.4027, 0.6523, 0.4027, 0.6522, 0.4039, 0.6506, 0.4039, 0.6506, 0.4039, 0.6522, 0.4039, 0.6522, 0.4051, 0.6506, 0.4051, 0.6537, 0.4027, 0.6536, 0.4039, 0.6522, 0.4039, 0.6523, 0.4027, 0.6536, 0.4039, 0.6536, 0.4051, 0.6522, 0.4051, 0.6522, 0.4039, 0.6551, 0.4027, 0.6551, 0.4039, 0.6536, 0.4039, 0.6537, 0.4027, 0.6551, 0.4039, 0.6551, 0.4051, 0.6536, 0.4051, 0.6536, 0.4039, 0.6565, 0.4027, 0.6565, 0.4039, 0.6551, 0.4039, 0.6551, 0.4027, 0.6565, 0.4039, 0.6565, 0.4051, 0.6551, 0.4051, 0.6551, 0.4039, 0.6579, 0.4027, 0.658, 0.4039, 0.6565, 0.4039, 0.6565, 0.4027, 0.658, 0.4039, 0.658, 0.4051, 0.6565, 0.4051, 0.6565, 0.4039, 0.6594, 0.4027, 0.6595, 0.4039, 0.658, 0.4039, 0.6579, 0.4027, 0.6595, 0.4039, 0.6596, 0.4051, 0.658, 0.4051, 0.658, 0.4039, 0.661, 0.4027, 0.6613, 0.4039, 0.6595, 0.4039, 0.6594, 0.4027, 0.6613, 0.4039, 0.6613, 0.4051, 0.6596, 0.4051, 0.6595, 0.4039, 0.663, 0.4027, 0.6634, 0.4039, 0.6613, 0.4039, 0.661, 0.4027, 0.6634, 0.4039, 0.6633, 0.4051, 0.6613, 0.4051, 0.6613, 0.4039, 0.6658, 0.4027, 0.6661, 0.4039, 0.6634, 0.4039, 0.663, 0.4027, 0.6661, 0.4039, 0.6655, 0.4051, 0.6633, 0.4051, 0.6634, 0.4039, 0.6472, 0.4027, 0.6469, 0.4039, 0.6442, 0.4039, 0.6444, 0.4027, 0.6469, 0.4039, 0.647, 0.4051, 0.6449, 0.4051, 0.6442, 0.4039, 0.6491, 0.4027, 0.6489, 0.4039, 0.6469, 0.4039, 0.6472, 0.4027, 0.6489, 0.4039, 0.6489, 0.4051, 0.647, 0.4051, 0.6469, 0.4039, 0.6507, 0.4027, 0.6506, 0.4039, 0.6489, 0.4039, 0.6491, 0.4027, 0.6506, 0.4039, 0.6506, 0.4051, 0.6489, 0.4051, 0.6489, 0.4039, 0.6506, 0.4051, 0.6522, 0.4051, 0.6532, 0.4185, 0.652, 0.4192, 0.652, 0.4192, 0.6532, 0.4185, 0.6534, 0.4191, 0.6522, 0.4197, 0.6536, 0.4051, 0.6544, 0.4182, 0.6532, 0.4185, 0.6522, 0.4051, 0.6544, 0.4182, 0.6545, 0.4187, 0.6534, 0.4191, 0.6532, 0.4185, 0.6551, 0.4051, 0.6556, 0.4181, 0.6544, 0.4182, 0.6536, 0.4051, 0.6556, 0.4181, 0.6556, 0.4187, 0.6545, 0.4187, 0.6544, 0.4182, 0.6565, 0.4051, 0.6568, 0.4183, 0.6556, 0.4181, 0.6551, 0.4051, 0.6568, 0.4183, 0.6567, 0.4188, 0.6556, 0.4187, 0.6556, 0.4181, 0.658, 0.4051, 0.6579, 0.4187, 0.6568, 0.4183, 0.6565, 0.4051, 0.6579, 0.4187, 0.6577, 0.4192, 0.6567, 0.4188, 0.6568, 0.4183, 0.6596, 0.4051, 0.6592, 0.4193, 0.6579, 0.4187, 0.658, 0.4051, 0.6592, 0.4193, 0.6588, 0.4199, 0.6577, 0.4192, 0.6579, 0.4187, 0.6613, 0.4051, 0.6605, 0.4205, 0.6592, 0.4193, 0.6596, 0.4051, 0.6605, 0.4205, 0.66, 0.421, 0.6588, 0.4199, 0.6592, 0.4193, 0.6633, 0.4051, 0.6619, 0.4223, 0.6605, 0.4205, 0.6613, 0.4051, 0.6619, 0.4223, 0.6611, 0.4228, 0.66, 0.421, 0.6605, 0.4205, 0.6655, 0.4051, 0.6634, 0.4252, 0.6619, 0.4223, 0.6633, 0.4051, 0.6634, 0.4252, 0.6621, 0.4257, 0.6611, 0.4228, 0.6619, 0.4223, 0.647, 0.4051, 0.649, 0.4219, 0.6473, 0.4252, 0.6449, 0.4051, 0.649, 0.4219, 0.6498, 0.4226, 0.6487, 0.4257, 0.6473, 0.4252, 0.6489, 0.4051, 0.6506, 0.4202, 0.649, 0.4219, 0.647, 0.4051, 0.6506, 0.4202, 0.651, 0.4208, 0.6498, 0.4226, 0.649, 0.4219, 0.6506, 0.4051, 0.652, 0.4192, 0.6506, 0.4202, 0.6489, 0.4051, 0.652, 0.4192, 0.6522, 0.4197, 0.651, 0.4208, 0.6506, 0.4202, 0.651, 0.4208, 0.6522, 0.4197, 0.6529, 0.4209, 0.6521, 0.4218, 0.6498, 0.4226, 0.651, 0.4208, 0.6521, 0.4218, 0.6515, 0.4235, 0.6487, 0.4257, 0.6498, 0.4226, 0.6515, 0.4235, 0.6513, 0.4257, 0.6611, 0.4228, 0.6621, 0.4257, 0.6596, 0.4259, 0.6595, 0.4235, 0.66, 0.421, 0.6611, 0.4228, 0.6595, 0.4235, 0.6589, 0.422, 0.6588, 0.4199, 0.66, 0.421, 0.6589, 0.422, 0.6581, 0.421, 0.6577, 0.4192, 0.6588, 0.4199, 0.6581, 0.421, 0.6573, 0.4202, 0.6567, 0.4188, 0.6577, 0.4192, 0.6573, 0.4202, 0.6564, 0.4199, 0.6556, 0.4187, 0.6567, 0.4188, 0.6564, 0.4199, 0.6556, 0.4198, 0.6545, 0.4187, 0.6556, 0.4187, 0.6556, 0.4198, 0.6547, 0.4198, 0.6534, 0.4191, 0.6545, 0.4187, 0.6547, 0.4198, 0.6538, 0.4202, 0.6534, 0.4191, 0.6538, 0.4202, 0.6529, 0.4209, 0.6522, 0.4197, 0.6538, 0.4202, 0.6555, 0.4236, 0.6529, 0.4209, 0.6538, 0.4202, 0.6547, 0.4198, 0.6555, 0.4236, 0.6547, 0.4198, 0.6556, 0.4198, 0.6555, 0.4236, 0.6556, 0.4198, 0.6564, 0.4199, 0.6555, 0.4236, 0.6564, 0.4199, 0.6573, 0.4202, 0.6555, 0.4236, 0.6573, 0.4202, 0.6581, 0.421, 0.6555, 0.4236, 0.6581, 0.421, 0.6589, 0.422, 0.6555, 0.4236, 0.6589, 0.422, 0.6595, 0.4235, 0.6555, 0.4236, 0.6595, 0.4235, 0.6596, 0.4259, 0.6555, 0.4236, 0.6513, 0.4257, 0.6515, 0.4235, 0.6555, 0.4236, 0.6515, 0.4235, 0.6521, 0.4218, 0.6555, 0.4236, 0.6521, 0.4218, 0.6529, 0.4209, 0.6555, 0.4236])
me_circle_004.materials.append(mat_mat_tb)
me_circle_004.use_remesh_preserve_volume = False
me_circle_004.use_remesh_preserve_attributes = False
me_circle_004.use_mirror_vertex_groups = False
me_circle_004.update()
me_cube_003 = bpy.data.meshes.new('Cube.003')
me_cube_003.from_pydata([(0.0, 2.635, -1.0), (0.05, 2.622, -1.0), (0.0866, 2.585, -1.0), (0.1, 2.535, -1.0), (0.0866, 2.485, -1.0), (0.05, 2.449, -1.0), (1.51e-08, 2.435, -1.0), (-0.05, 2.449, -1.0), (-0.0866, 2.485, -1.0), (-0.1, 2.535, -1.0), (-0.0866, 2.585, -1.0), (-0.05, 2.622, -1.0), (-0.01665, 2.564, 6.996), (-0.02884, 2.552, 6.996), (-0.0333, 2.535, 6.996), (-0.02884, 2.519, 6.996), (-0.01665, 2.506, 6.996), (5.028e-09, 2.502, 6.996), (0.01665, 2.506, 6.996), (0.02884, 2.519, 6.996), (0.0333, 2.535, 6.996), (0.02884, 2.552, 6.996), (0.01665, 2.564, 6.996), (0.0, 2.568, 6.996)], [], [(23, 0, 11, 12), (11, 10, 13, 12), (10, 9, 14, 13), (9, 8, 15, 14), (8, 7, 16, 15), (7, 6, 17, 16), (6, 5, 18, 17), (5, 4, 19, 18), (4, 3, 20, 19), (3, 2, 21, 20), (2, 1, 22, 21), (1, 0, 23, 22)])
me_cube_003.polygons.foreach_set('use_smooth', [True] * 12)
_uv = me_cube_003.uv_layers.new(name='UVMap')
_uv.uv.foreach_set('vector', [1.456, 0.9254, -0.002081, 0.9011, -0.002081, 0.9059, 1.456, 0.927, -0.002081, 0.9059, -0.002081, 0.9193, 1.456, 0.9315, 1.456, 0.927, -0.002081, 0.9193, -0.002081, 0.9375, 1.456, 0.9375, 1.456, 0.9315, -0.002081, 0.9375, -0.002081, 0.9558, 1.456, 0.9436, 1.456, 0.9375, -0.002081, 0.9558, -0.002081, 0.9691, 1.456, 0.948, 1.456, 0.9436, -0.002081, 0.9691, -0.002081, 0.974, 1.456, 0.9497, 1.456, 0.948, -0.002081, 0.974, -0.002081, 0.9691, 1.456, 0.948, 1.456, 0.9497, -0.002081, 0.9691, -0.002081, 0.9558, 1.456, 0.9436, 1.456, 0.948, -0.002081, 0.9558, -0.002081, 0.9375, 1.456, 0.9375, 1.456, 0.9436, -0.002081, 0.9375, -0.002081, 0.9193, 1.456, 0.9315, 1.456, 0.9375, -0.002081, 0.9193, -0.002081, 0.9059, 1.456, 0.927, 1.456, 0.9315, -0.002081, 0.9059, -0.002081, 0.9011, 1.456, 0.9254, 1.456, 0.927])
me_cube_003.materials.append(mat_pillow)
me_cube_003.use_remesh_preserve_volume = False
me_cube_003.use_remesh_preserve_attributes = False
me_cube_003.use_mirror_vertex_groups = False
me_cube_003.update()
me_cube_002 = bpy.data.meshes.new('Cube.002')
me_cube_002.from_pydata([(0.8492, 2.001, 0.3), (0.8492, -2.001, 0.3), (-0.8492, -2.001, 0.3), (-0.8492, 2.001, 0.3), (-0.954, -2.121, 0.3), (-0.954, 2.121, 0.3), (0.954, -2.121, 0.3), (0.954, 2.121, 0.3), (0.9536, 2.121, 0.375), (0.9536, -2.121, 0.375), (-0.9543, 2.121, 0.375), (-0.9543, -2.121, 0.375), (-0.0003222, -1.485, 0.5752), (-0.0003222, 1.485, 0.5752), (0.8492, 2.001, -1.0), (0.8492, -2.001, -1.0), (-0.8492, -2.001, -1.0), (-0.8492, 2.001, -1.0)], [], [(3, 2, 4, 5), (2, 1, 6, 4), (0, 3, 5, 7), (1, 0, 7, 6), (6, 7, 8, 9), (7, 5, 10, 8), (4, 6, 9, 11), (5, 4, 11, 10), (10, 11, 12, 13), (11, 9, 12), (8, 10, 13), (9, 8, 13, 12), (14, 0, 1, 15), (15, 1, 2, 16), (16, 2, 3, 17), (0, 14, 17, 3)])
_uv = me_cube_002.uv_layers.new(name='UVMap')
_uv.uv.foreach_set('vector', [0.7744, 0.3336, 0.3163, 0.3347, 0.299, 0.3347, 0.7918, 0.3336, 0.3788, 0.3343, 0.5651, 0.3343, 0.5766, 0.3343, 0.3673, 0.3343, 0.5651, 0.3343, 0.3788, 0.3343, 0.3673, 0.3343, 0.5766, 0.3343, 0.3163, 0.3347, 0.7744, 0.3336, 0.7918, 0.3336, 0.299, 0.3347, 0.299, 0.3347, 0.7918, 0.3336, 0.7918, 0.3402, 0.299, 0.3407, 0.5766, 0.3343, 0.3673, 0.3343, 0.3673, 0.3408, 0.5765, 0.3408, 0.3673, 0.3343, 0.5766, 0.3343, 0.5765, 0.3408, 0.3673, 0.3408, 0.7918, 0.3336, 0.299, 0.3347, 0.299, 0.3407, 0.7918, 0.3402, 0.7918, 0.3402, 0.299, 0.3407, 0.4043, 0.3539, 0.7004, 0.3543, 0.3673, 0.3408, 0.5765, 0.3408, 0.4719, 0.3535, 0.5765, 0.3408, 0.3673, 0.3408, 0.4719, 0.3535, 0.299, 0.3407, 0.7918, 0.3402, 0.7004, 0.3543, 0.4043, 0.3539, 0.3172, 0.1519, 0.3174, 0.3337, 0.7782, 0.3308, 0.782, 0.1259, 0.8553, 0.1426, 0.8502, 0.334, 0.7805, 0.3325, 0.7855, 0.1246, 0.782, 0.1259, 0.7782, 0.3308, 0.3174, 0.3337, 0.3172, 0.1519, 0.8502, 0.334, 0.8553, 0.1426, 0.7855, 0.1246, 0.7805, 0.3325])
me_cube_002.materials.append(mat_tb_bake)
me_cube_002.use_remesh_preserve_volume = False
me_cube_002.use_remesh_preserve_attributes = False
me_cube_002.use_mirror_vertex_groups = False
me_cube_002.update()

# ---- objects
ob_cube_001 = bpy.data.objects.new('Cube.001', me_cube_014)
ob_cube = bpy.data.objects.new('Cube', me_cube)
ob_cube_005 = bpy.data.objects.new('Cube.005', me_cube_012)
ob_cube_004 = bpy.data.objects.new('Cube.004', me_cube_011)
ob_circle_001 = bpy.data.objects.new('Circle.001', me_circle_004)
ob_cube_003 = bpy.data.objects.new('Cube.003', me_cube_003)
ob_cube_002 = bpy.data.objects.new('Cube.002', me_cube_002)

# ---- transforms, parenting, visibility, modifiers, constraints
ob_cube_001.location = (0.0, 0.0, 1.0)
ob_cube_001.lock_rotations_4d = False
ob_cube_001.empty_display_type = 'ARROWS'
ob_cube_001.lineart.crease_threshold = 0.0
ob_cube.location = (0.0, 0.0, 1.0)
ob_cube.lock_rotations_4d = False
ob_cube.empty_display_type = 'ARROWS'
ob_cube.lineart.crease_threshold = 0.0
_m = ob_cube.modifiers.new('Auto Smooth', 'NODES')
_m.node_group = ng_auto_smooth
_gi = [s.identifier for s in ng_auto_smooth.interface.items_tree if s.item_type == 'SOCKET' and s.in_out == 'INPUT']
_m[_gi[1]] = 0.01745  # Angle
ob_cube_005.location = (0.0, 2.535, 7.996)
ob_cube_005.lineart.crease_threshold = 0.0
_m = ob_cube_005.modifiers.new('Mirror', 'MIRROR')
_m = ob_cube_005.modifiers.new('Auto Smooth', 'NODES')
_m.node_group = ng_auto_smooth
_gi = [s.identifier for s in ng_auto_smooth.interface.items_tree if s.item_type == 'SOCKET' and s.in_out == 'INPUT']
_m[_gi[1]] = 0.5236  # Angle
ob_cube_004.location = (0.0, 0.0, 1.0)
ob_cube_004.lock_rotations_4d = False
ob_cube_004.empty_display_type = 'ARROWS'
ob_cube_004.lineart.crease_threshold = 0.0
_m = ob_cube_004.modifiers.new('Auto Smooth', 'NODES')
_m.node_group = ng_auto_smooth
_gi = [s.identifier for s in ng_auto_smooth.interface.items_tree if s.item_type == 'SOCKET' and s.in_out == 'INPUT']
_m[_gi[1]] = 0.01745  # Angle
ob_circle_001.location = (-0.7572, 0.0, 1.438)
ob_circle_001.lineart.crease_threshold = 0.0
_m = ob_circle_001.modifiers.new('EdgeSplit', 'EDGE_SPLIT')
_m.split_angle = 0.7854
_m = ob_circle_001.modifiers.new('Auto Smooth', 'NODES')
_m.node_group = ng_auto_smooth
_gi = [s.identifier for s in ng_auto_smooth.interface.items_tree if s.item_type == 'SOCKET' and s.in_out == 'INPUT']
_m[_gi[1]] = 0.5236  # Angle
ob_cube_003.location = (0.0, 0.0, 1.0)
ob_cube_003.lock_rotations_4d = False
ob_cube_003.empty_display_type = 'ARROWS'
ob_cube_003.lineart.crease_threshold = 0.0
_m = ob_cube_003.modifiers.new('Auto Smooth', 'NODES')
_m.node_group = ng_auto_smooth
_gi = [s.identifier for s in ng_auto_smooth.interface.items_tree if s.item_type == 'SOCKET' and s.in_out == 'INPUT']
_m[_gi[1]] = 0.01745  # Angle
ob_cube_002.location = (0.0, 0.0, 1.0)
ob_cube_002.lock_rotations_4d = False
ob_cube_002.empty_display_type = 'ARROWS'
ob_cube_002.lineart.crease_threshold = 0.0
_m = ob_cube_002.modifiers.new('Auto Smooth', 'NODES')
_m.node_group = ng_auto_smooth
_gi = [s.identifier for s in ng_auto_smooth.interface.items_tree if s.item_type == 'SOCKET' and s.in_out == 'INPUT']
_m[_gi[1]] = 0.01745  # Angle

# ---- collection membership
col_collection_1.objects.link(ob_cube_001)
col_collection_1.objects.link(ob_cube)
col_collection_11.objects.link(ob_cube_005)
col_collection_11.objects.link(ob_cube_004)
col_collection_11.objects.link(ob_circle_001)
col_collection_11.objects.link(ob_cube_003)
col_collection_11.objects.link(ob_cube_002)

# ---- scene / render settings (as saved in the file)
scene.frame_start = 1; scene.frame_end = 250; scene.frame_set(1)
scene.render.engine = 'BLENDER_EEVEE_NEXT'
scene.render.image_settings.color_mode = 'RGB'
scene.render.image_settings.compression = 90
scene.render.resolution_percentage = 50
scene.render.dither_intensity = 0.0
scene.render.use_bake_selected_to_active = True
scene.render.bake_margin = 6
scene.render.bake_bias = 0.05
scene.cycles.use_denoising = False
scene.cycles.samples = 10
scene.cycles.sampling_pattern = 'TABULATED_SOBOL'
scene.cycles.light_sampling_threshold = 0.0
scene.cycles.use_adaptive_sampling = False
scene.cycles.use_light_tree = False
scene.cycles.blur_glossy = 0.0
scene.cycles.volume_bounces = 1
scene.cycles.pixel_filter_type = 'GAUSSIAN'
scene.cycles.sample_clamp_indirect = 0.0
scene.view_settings.view_transform = 'Standard'
bpy.context.view_layer.update()

# ---- added for rendering (the .blend has no active camera and no usable light): camera, sun
cam_auto = bpy.data.cameras.new('AutoCamera')
cam_auto.lens = 50.0
cam_auto.sensor_width = 36.0
cam_auto.clip_end = 1000.0
ob_auto_camera = bpy.data.objects.new('AutoCamera', cam_auto)
scene.collection.objects.link(ob_auto_camera)
ob_auto_camera.location = (9.80908, -11.5142, 11.4879)
ob_auto_camera.rotation_euler = (1.09748, -7.21219e-08, 0.694738)
scene.camera = ob_auto_camera
light_auto_sun = bpy.data.lights.new('AutoSun', 'SUN')
light_auto_sun.energy = 3.0
light_auto_sun.angle = 0.0523599
ob_auto_sun = bpy.data.objects.new('AutoSun', light_auto_sun)
scene.collection.objects.link(ob_auto_sun)
ob_auto_sun.rotation_euler = (0.872665, 0.174533, 0.523599)
bpy.context.view_layer.update()
